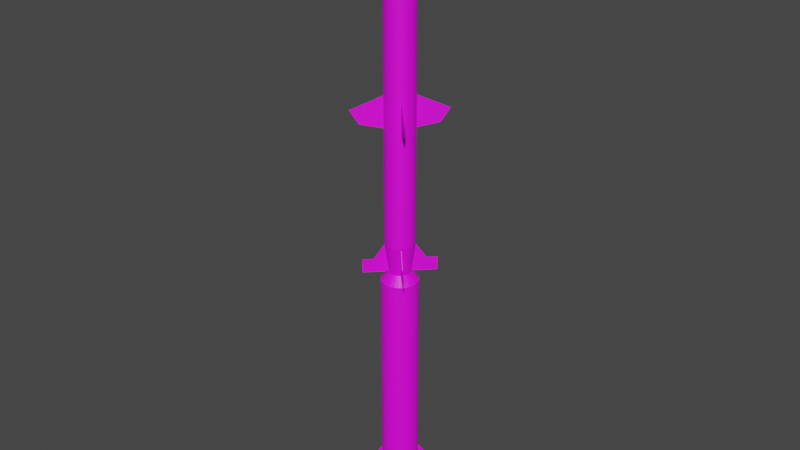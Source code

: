 # Source: RIM-2.blend  (saved by Blender 2.80.75; exported with 4.5.12 LTS)
import bpy
from mathutils import Matrix  # noqa: F401  (used for matrix-valued properties, if any)

bpy.ops.wm.read_factory_settings(use_empty=True)
scene = bpy.context.scene
scene.name = 'Scene'

# ---- collections
col_collection = bpy.data.collections.new('Collection'); scene.collection.children.link(col_collection)

# ---- images (referenced by path relative to the original .blend; pixels are not part of the script)
import os
ASSET_DIR = os.environ.get("B2B_ASSET_DIR", "")  # directory of the original .blend (textures are referenced by path, not embedded)
HERE = os.path.dirname(os.path.abspath(__file__))  # packed textures are extracted next to this script under _unpacked/

def load_image(name, relpath, width, height, colorspace="sRGB"):
    """Load a texture the original file referenced (path relative to the .blend, or extracted next to this script)."""
    p = next((c for c in (os.path.join(HERE, relpath), os.path.join(ASSET_DIR, relpath)) if relpath and os.path.exists(c)), "")
    if p:
        img = bpy.data.images.load(p, check_existing=True)
        img.name = name
    else:  # same state as the original file: an image datablock whose file is absent (Cycles renders it pink)
        img = bpy.data.images.new(name, width, height)
        img.source = "FILE"
        img.filepath = "//" + (relpath or name)
    img.colorspace_settings.name = colorspace
    return img
img_rim_2_png = load_image('RIM-2.png', 'RIM-2.png', 1024, 1024, 'sRGB')

# ---- materials (node trees are filled in below, after node groups)
mat_rim_2 = bpy.data.materials.new('RIM-2')
mat_rim_2.use_transparent_shadow = False

# ---- material node trees
mat_rim_2.use_nodes = True; mat_rim_2.node_tree.nodes.clear()
_N = mat_rim_2.node_tree.nodes; _L = mat_rim_2.node_tree.links
n0 = _N.new('ShaderNodeOutputMaterial'); n0.name = 'Material Output'; n0.location = (300, 300)
n1 = _N.new('ShaderNodeBsdfPrincipled'); n1.name = 'Principled BSDF'; n1.location = (10, 300)
n1.distribution = 'GGX'
n1.subsurface_method = 'BURLEY'
n1.inputs[3].default_value = 1.45
n1.inputs[27].default_value = (0.0, 0.0, 0.0, 1.0)
n1.inputs[28].default_value = 1.0
n2 = _N.new('ShaderNodeTexImage'); n2.name = 'Image Texture'; n2.location = (-302, 89)
n2.image = img_rim_2_png
_L.new(n1.outputs[0], n0.inputs[0])
_L.new(n2.outputs[0], n1.inputs[0])
n0.is_active_output = True

# ---- world
world_world = bpy.data.worlds.new('World'); scene.world = world_world
world_world.use_nodes = True; world_world.node_tree.nodes.clear()
_N = world_world.node_tree.nodes; _L = world_world.node_tree.links
n0 = _N.new('ShaderNodeOutputWorld'); n0.name = 'World Output'; n0.location = (300, 300)
n1 = _N.new('ShaderNodeBackground'); n1.name = 'Background'; n1.location = (10, 300)
n1.inputs[0].default_value = (0.05088, 0.05088, 0.05088, 1.0)
_L.new(n1.outputs[0], n0.inputs[0])
n0.is_active_output = True
world_world.color = (0.05088, 0.05088, 0.05088)
world_world.use_sun_shadow = False
world_world.sun_shadow_jitter_overblur = 0.0

# ---- meshes
me_cylinder_003 = bpy.data.meshes.new('Cylinder.003')
me_cylinder_003.from_pydata([(3.046, 0.0206, -0.2736), (0.9332, 0.0206, -1.169), (3.046, -0.0206, -0.2736), (0.9332, -0.0206, -1.169), (2.448, 0.0206, 0.6394), (0.9332, 0.0206, 0.9361), (2.448, -0.0206, 0.6394), (0.9332, -0.0206, 0.9361), (-3.046, 0.0206, -0.2736), (-0.9332, 0.0206, -1.169), (-3.046, -0.0206, -0.2736), (-0.9332, -0.0206, -1.169), (-2.448, 0.0206, 0.6394), (-0.9332, 0.0206, 0.9361), (-2.448, -0.0206, 0.6394), (-0.9332, -0.0206, 0.9361), (-0.0206, 3.046, -0.2736), (-0.0206, 0.9332, -1.169), (0.0206, 3.046, -0.2736), (0.0206, 0.9332, -1.169), (-0.0206, 2.448, 0.6394), (-0.0206, 0.9332, 0.9361), (0.0206, 2.448, 0.6394), (0.0206, 0.9332, 0.9361), (-0.0206, -3.046, -0.2736), (-0.0206, -0.9332, -1.169), (0.0206, -3.046, -0.2736), (0.0206, -0.9332, -1.169), (-0.0206, -2.448, 0.6394), (-0.0206, -0.9332, 0.9361), (0.0206, -2.448, 0.6394), (0.0206, -0.9332, 0.9361), (-0.0206, 2.405, 9.883), (-0.0206, 0.9332, 8.781), (0.0206, 2.405, 9.883), (0.0206, 0.9332, 8.781), (-0.0206, 2.397, 10.79), (-0.0206, 0.7247, 10.79), (0.0206, 2.397, 10.79), (0.0206, 0.7247, 10.79), (0.0206, 1.578, 10.79), (-0.0206, 1.578, 10.79), (-0.0206, 1.702, 9.882), (0.0206, 1.702, 9.882), (-0.0206, -2.405, 9.883), (-0.0206, -0.9332, 8.781), (0.0206, -2.405, 9.883), (0.0206, -0.9332, 8.781), (-0.0206, -2.397, 10.79), (-0.0206, -0.7247, 10.79), (0.0206, -2.397, 10.79), (0.0206, -0.7247, 10.79), (0.0206, -1.578, 10.79), (-0.0206, -1.578, 10.79), (-0.0206, -1.702, 9.882), (0.0206, -1.702, 9.882), (2.405, 0.0206, 9.883), (0.9332, 0.0206, 8.781), (2.405, -0.0206, 9.883), (0.9332, -0.0206, 8.781), (2.397, 0.0206, 10.79), (0.7247, 0.0206, 10.79), (2.397, -0.0206, 10.79), (0.7247, -0.0206, 10.79), (1.578, -0.0206, 10.79), (1.578, 0.0206, 10.79), (1.702, 0.0206, 9.882), (1.702, -0.0206, 9.882), (-2.405, 0.0206, 9.883), (-0.9332, 0.0206, 8.781), (-2.405, -0.0206, 9.883), (-0.9332, -0.0206, 8.781), (-2.397, 0.0206, 10.79), (-0.7247, 0.0206, 10.79), (-2.397, -0.0206, 10.79), (-0.7247, -0.0206, 10.79), (-1.578, -0.0206, 10.79), (-1.578, 0.0206, 10.79), (-1.702, 0.0206, 9.882), (-1.702, -0.0206, 9.882), (1.095e-06, 1.0, -7.266), (-1.624e-06, 1.0, 8.698), (0.1951, 0.9808, -7.266), (0.1951, 0.9808, 8.698), (0.3827, 0.9239, -7.266), (0.3827, 0.9239, 8.698), (0.5556, 0.8315, -7.266), (0.5556, 0.8315, 8.698), (0.7071, 0.7071, -7.266), (0.7071, 0.7071, 8.698), (0.8315, 0.5556, -7.266), (0.8315, 0.5556, 8.698), (0.9239, 0.3827, -7.266), (0.9239, 0.3827, 8.698), (0.9808, 0.1951, -7.266), (0.9808, 0.1951, 8.698), (1.0, 9.168e-07, -7.266), (1.0, -9.594e-07, 8.698), (0.9808, -0.1951, -7.266), (0.9808, -0.1951, 8.698), (0.9239, -0.3827, -7.266), (0.9239, -0.3827, 8.698), (0.8315, -0.5556, -7.266), (0.8315, -0.5556, 8.698), (0.7071, -0.7071, -7.266), (0.7071, -0.7071, 8.698), (0.5556, -0.8315, -7.266), (0.5556, -0.8315, 8.698), (0.3827, -0.9239, -7.266), (0.3827, -0.9239, 8.698), (0.1951, -0.9808, -7.266), (0.1951, -0.9808, 8.698), (7.689e-07, -1.0, -7.266), (-1.95e-06, -1.0, 8.698), (-0.1951, -0.9808, -7.266), (-0.1951, -0.9808, 8.698), (-0.3827, -0.9239, -7.266), (-0.3827, -0.9239, 8.698), (-0.5556, -0.8315, -7.266), (-0.5556, -0.8315, 8.698), (-0.7071, -0.7071, -7.266), (-0.7071, -0.7071, 8.698), (-0.8315, -0.5556, -7.266), (-0.8315, -0.5556, 8.698), (-0.9239, -0.3827, -7.266), (-0.9239, -0.3827, 8.698), (-0.9808, -0.1951, -7.266), (-0.9808, -0.1951, 8.698), (-1.0, 1.807e-06, -7.266), (-1.0, -6.926e-08, 8.698), (-0.9808, 0.1951, -7.266), (-0.9808, 0.1951, 8.698), (-0.9239, 0.3827, -7.266), (-0.9239, 0.3827, 8.698), (-0.8315, 0.5556, -7.266), (-0.8315, 0.5556, 8.698), (-0.7071, 0.7071, -7.266), (-0.7071, 0.7071, 8.698), (-0.5556, 0.8315, -7.266), (-0.5556, 0.8315, 8.698), (-0.3827, 0.9239, -7.266), (-0.3827, 0.9239, 8.698), (-0.1951, 0.9808, -7.266), (-0.1951, 0.9808, 8.698), (0.1047, 0.5263, 10.79), (-2.089e-06, 0.5366, 10.79), (0.2054, 0.4958, 10.79), (0.2981, 0.4462, 10.79), (0.3795, 0.3795, 10.79), (0.4462, 0.2981, 10.79), (0.4958, 0.2054, 10.79), (0.5263, 0.1047, 10.79), (0.5366, -1.226e-06, 10.79), (0.5263, -0.1047, 10.79), (0.4958, -0.2054, 10.79), (0.4462, -0.2981, 10.79), (0.3795, -0.3795, 10.79), (0.2981, -0.4462, 10.79), (0.2054, -0.4958, 10.79), (0.1047, -0.5263, 10.79), (-2.199e-06, -0.5366, 10.79), (-0.1047, -0.5263, 10.79), (-0.2054, -0.4958, 10.79), (-0.2981, -0.4462, 10.79), (-0.3795, -0.3795, 10.79), (-0.4462, -0.2981, 10.79), (-0.4958, -0.2054, 10.79), (-0.5263, -0.1047, 10.79), (-0.5366, -6.998e-07, 10.79), (-0.5263, 0.1047, 10.79), (-0.4958, 0.2054, 10.79), (-0.4462, 0.2981, 10.79), (-0.3795, 0.3795, 10.79), (-0.2981, 0.4462, 10.79), (-0.2054, 0.4958, 10.79), (-0.1047, 0.5263, 10.79), (2.828e-06, 0.8867, -8.903), (0.173, 0.8696, -8.903), (0.3393, 0.8192, -8.903), (0.4926, 0.7372, -8.903), (0.627, 0.627, -8.903), (0.7373, 0.4926, -8.903), (0.8192, 0.3393, -8.903), (0.8696, 0.173, -8.903), (0.8867, 1.167e-06, -8.903), (0.8696, -0.173, -8.903), (0.8192, -0.3393, -8.903), (0.7373, -0.4926, -8.903), (0.627, -0.627, -8.903), (0.4926, -0.7372, -8.903), (0.3393, -0.8192, -8.903), (0.173, -0.8696, -8.903), (2.539e-06, -0.8867, -8.903), (-0.173, -0.8696, -8.903), (-0.3393, -0.8192, -8.903), (-0.4926, -0.7372, -8.903), (-0.627, -0.627, -8.903), (-0.7372, -0.4926, -8.903), (-0.8192, -0.3393, -8.903), (-0.8696, -0.173, -8.903), (-0.8867, 1.956e-06, -8.903), (-0.8696, 0.173, -8.903), (-0.8192, 0.3393, -8.903), (-0.7372, 0.4926, -8.903), (-0.627, 0.627, -8.903), (-0.4926, 0.7372, -8.903), (-0.3393, 0.8192, -8.903), (-0.173, 0.8696, -8.903), (3.155e-06, 0.7416, -9.791), (0.1447, 0.7274, -9.791), (0.2838, 0.6852, -9.791), (0.412, 0.6166, -9.791), (0.5244, 0.5244, -9.791), (0.6166, 0.412, -9.791), (0.6852, 0.2838, -9.791), (0.7274, 0.1447, -9.791), (0.7416, 1.324e-06, -9.791), (0.7274, -0.1447, -9.791), (0.6852, -0.2838, -9.791), (0.6166, -0.412, -9.791), (0.5244, -0.5244, -9.791), (0.412, -0.6166, -9.791), (0.2838, -0.6852, -9.791), (0.1447, -0.7274, -9.791), (2.913e-06, -0.7416, -9.791), (-0.1447, -0.7274, -9.791), (-0.2838, -0.6852, -9.791), (-0.412, -0.6166, -9.791), (-0.5244, -0.5244, -9.791), (-0.6166, -0.412, -9.791), (-0.6851, -0.2838, -9.791), (-0.7274, -0.1447, -9.791), (-0.7416, 1.985e-06, -9.791), (-0.7274, 0.1447, -9.791), (-0.6851, 0.2838, -9.791), (-0.6166, 0.412, -9.791), (-0.5244, 0.5244, -9.791), (-0.412, 0.6166, -9.791), (-0.2838, 0.6852, -9.791), (-0.1447, 0.7274, -9.791), (2.977e-06, 0.6033, -10.63), (0.1177, 0.5917, -10.63), (0.2309, 0.5574, -10.63), (0.3352, 0.5016, -10.63), (0.4266, 0.4266, -10.63), (0.5016, 0.3352, -10.63), (0.5574, 0.2309, -10.63), (0.5917, 0.1177, -10.63), (0.6033, 1.476e-06, -10.63), (0.5917, -0.1177, -10.63), (0.5574, -0.2309, -10.63), (0.5016, -0.3352, -10.63), (0.4266, -0.4266, -10.63), (0.3352, -0.5016, -10.63), (0.2309, -0.5574, -10.63), (0.1177, -0.5917, -10.63), (2.781e-06, -0.6033, -10.63), (-0.1177, -0.5917, -10.63), (-0.2309, -0.5574, -10.63), (-0.3352, -0.5016, -10.63), (-0.4266, -0.4266, -10.63), (-0.5016, -0.3352, -10.63), (-0.5574, -0.2309, -10.63), (-0.5917, -0.1177, -10.63), (-0.6033, 2.013e-06, -10.63), (-0.5917, 0.1177, -10.63), (-0.5574, 0.2309, -10.63), (-0.5016, 0.3352, -10.63), (-0.4266, 0.4266, -10.63), (-0.3352, 0.5016, -10.63), (-0.2309, 0.5574, -10.63), (-0.1177, 0.5917, -10.63), (3.273e-06, 0.4973, -11.22), (0.09702, 0.4877, -11.22), (0.1903, 0.4594, -11.22), (0.2763, 0.4135, -11.22), (0.3516, 0.3516, -11.22), (0.4135, 0.2763, -11.22), (0.4594, 0.1903, -11.22), (0.4877, 0.09701, -11.22), (0.4973, 1.582e-06, -11.22), (0.4877, -0.09701, -11.22), (0.4594, -0.1903, -11.22), (0.4135, -0.2763, -11.22), (0.3516, -0.3516, -11.22), (0.2763, -0.4135, -11.22), (0.1903, -0.4594, -11.22), (0.09702, -0.4877, -11.22), (3.111e-06, -0.4973, -11.22), (-0.09701, -0.4877, -11.22), (-0.1903, -0.4594, -11.22), (-0.2763, -0.4135, -11.22), (-0.3516, -0.3516, -11.22), (-0.4135, -0.2763, -11.22), (-0.4594, -0.1903, -11.22), (-0.4877, -0.09701, -11.22), (-0.4973, 2.025e-06, -11.22), (-0.4877, 0.09701, -11.22), (-0.4594, 0.1903, -11.22), (-0.4135, 0.2763, -11.22), (-0.3516, 0.3516, -11.22), (-0.2763, 0.4135, -11.22), (-0.1903, 0.4594, -11.22), (-0.09701, 0.4877, -11.22), (2.559e-06, 0.3902, -11.7), (0.07613, 0.3827, -11.7), (0.1493, 0.3605, -11.7), (0.2168, 0.3244, -11.7), (0.2759, 0.2759, -11.7), (0.3245, 0.2168, -11.7), (0.3605, 0.1493, -11.7), (0.3827, 0.07613, -11.7), (0.3902, 1.672e-06, -11.7), (0.3827, -0.07612, -11.7), (0.3605, -0.1493, -11.7), (0.3245, -0.2168, -11.7), (0.2759, -0.2759, -11.7), (0.2168, -0.3244, -11.7), (0.1493, -0.3605, -11.7), (0.07613, -0.3827, -11.7), (2.432e-06, -0.3902, -11.7), (-0.07612, -0.3827, -11.7), (-0.1493, -0.3605, -11.7), (-0.2168, -0.3244, -11.7), (-0.2759, -0.2759, -11.7), (-0.3244, -0.2168, -11.7), (-0.3605, -0.1493, -11.7), (-0.3827, -0.07612, -11.7), (-0.3902, 2.019e-06, -11.7), (-0.3827, 0.07613, -11.7), (-0.3605, 0.1493, -11.7), (-0.3244, 0.2168, -11.7), (-0.2759, 0.2759, -11.7), (-0.2168, 0.3244, -11.7), (-0.1493, 0.3605, -11.7), (-0.07612, 0.3827, -11.7), (3.072e-06, 0.2717, -12.19), (0.053, 0.2665, -12.19), (0.104, 0.251, -12.19), (0.1509, 0.2259, -12.19), (0.1921, 0.1921, -12.19), (0.2259, 0.1509, -12.19), (0.251, 0.104, -12.19), (0.2665, 0.053, -12.19), (0.2717, 1.759e-06, -12.19), (0.2665, -0.053, -12.19), (0.251, -0.104, -12.19), (0.2259, -0.1509, -12.19), (0.1921, -0.1921, -12.19), (0.1509, -0.2259, -12.19), (0.104, -0.251, -12.19), (0.053, -0.2665, -12.19), (2.984e-06, -0.2717, -12.19), (-0.053, -0.2665, -12.19), (-0.104, -0.251, -12.19), (-0.1509, -0.2259, -12.19), (-0.1921, -0.1921, -12.19), (-0.2259, -0.1509, -12.19), (-0.251, -0.104, -12.19), (-0.2665, -0.053, -12.19), (-0.2717, 2.001e-06, -12.19), (-0.2664, 0.053, -12.19), (-0.251, 0.104, -12.19), (-0.2259, 0.1509, -12.19), (-0.1921, 0.1921, -12.19), (-0.1509, 0.2259, -12.19), (-0.104, 0.251, -12.19), (-0.053, 0.2665, -12.19), (2.432e-06, 0.1574, -12.54), (0.03072, 0.1544, -12.54), (0.06025, 0.1455, -12.54), (0.08747, 0.1309, -12.54), (0.1113, 0.1113, -12.54), (0.1309, 0.08747, -12.54), (0.1455, 0.06025, -12.54), (0.1544, 0.03072, -12.54), (0.1574, 1.836e-06, -12.54), (0.1544, -0.03071, -12.54), (0.1455, -0.06025, -12.54), (0.1309, -0.08747, -12.54), (0.1113, -0.1113, -12.54), (0.08747, -0.1309, -12.54), (0.06025, -0.1455, -12.54), (0.03072, -0.1544, -12.54), (2.38e-06, -0.1574, -12.54), (-0.03071, -0.1544, -12.54), (-0.06025, -0.1455, -12.54), (-0.08747, -0.1309, -12.54), (-0.1113, -0.1113, -12.54), (-0.1309, -0.08747, -12.54), (-0.1455, -0.06025, -12.54), (-0.1544, -0.03071, -12.54), (-0.1574, 1.976e-06, -12.54), (-0.1544, 0.03072, -12.54), (-0.1455, 0.06025, -12.54), (-0.1309, 0.08747, -12.54), (-0.1113, 0.1113, -12.54), (-0.08747, 0.1309, -12.54), (-0.06025, 0.1455, -12.54), (-0.03071, 0.1544, -12.54), (1.15e-06, 1.946e-06, -13.1), (0.1415, 0.7113, 10.79), (-2.043e-06, 0.7252, 10.79), (0.2775, 0.67, 10.79), (0.4029, 0.603, 10.79), (0.5128, 0.5128, 10.79), (0.603, 0.4029, 10.79), (0.67, 0.2775, 10.79), (0.7113, 0.1415, 10.79), (0.7252, -1.186e-06, 10.79), (0.7113, -0.1415, 10.79), (0.67, -0.2775, 10.79), (0.603, -0.4029, 10.79), (0.5128, -0.5128, 10.79), (0.4029, -0.603, 10.79), (0.2775, -0.67, 10.79), (0.1415, -0.7113, 10.79), (-2.279e-06, -0.7252, 10.79), (-0.1415, -0.7113, 10.79), (-0.2775, -0.67, 10.79), (-0.4029, -0.603, 10.79), (-0.5128, -0.5128, 10.79), (-0.603, -0.4029, 10.79), (-0.67, -0.2775, 10.79), (-0.7113, -0.1415, 10.79), (-0.7252, -5.402e-07, 10.79), (-0.7113, 0.1415, 10.79), (-0.67, 0.2775, 10.79), (-0.603, 0.4029, 10.79), (-0.5128, 0.5128, 10.79), (-0.4029, 0.603, 10.79), (-0.2775, 0.67, 10.79), (-0.1415, 0.7113, 10.79), (0.1047, 0.5263, 9.937), (-2.486e-06, 0.5366, 9.937), (0.2054, 0.4958, 9.937), (0.2981, 0.4462, 9.937), (0.3795, 0.3795, 9.937), (0.4462, 0.2981, 9.937), (0.4958, 0.2054, 9.937), (0.5263, 0.1047, 9.937), (0.5366, -1.362e-06, 9.937), (0.5263, -0.1047, 9.937), (0.4958, -0.2054, 9.937), (0.4462, -0.2981, 9.937), (0.3795, -0.3795, 9.937), (0.2981, -0.4462, 9.937), (0.2054, -0.4958, 9.937), (0.1047, -0.5263, 9.937), (-2.597e-06, -0.5366, 9.937), (-0.1047, -0.5263, 9.937), (-0.2054, -0.4958, 9.937), (-0.2981, -0.4462, 9.937), (-0.3795, -0.3795, 9.937), (-0.4462, -0.2981, 9.937), (-0.4958, -0.2054, 9.937), (-0.5263, -0.1047, 9.937), (-0.5366, -8.356e-07, 9.937), (-0.5263, 0.1047, 9.937), (-0.4958, 0.2054, 9.937), (-0.4462, 0.2981, 9.937), (-0.3795, 0.3795, 9.937), (-0.2981, 0.4462, 9.937), (-0.2054, 0.4958, 9.937), (-0.1047, 0.5263, 9.937)], [], [(7, 6, 4, 5), (5, 4, 0, 1), (1, 0, 2, 3), (3, 2, 6, 7), (5, 1, 3, 7), (0, 4, 6, 2), (15, 13, 12, 14), (13, 9, 8, 12), (9, 11, 10, 8), (11, 15, 14, 10), (13, 15, 11, 9), (8, 10, 14, 12), (23, 22, 20, 21), (21, 20, 16, 17), (17, 16, 18, 19), (19, 18, 22, 23), (21, 17, 19, 23), (16, 20, 22, 18), (31, 29, 28, 30), (29, 25, 24, 28), (25, 27, 26, 24), (27, 31, 30, 26), (29, 31, 27, 25), (24, 26, 30, 28), (40, 38, 36, 41), (41, 36, 32, 42), (42, 32, 34, 43), (43, 34, 38, 40), (37, 33, 35, 39), (32, 36, 38, 34), (39, 40, 41, 37), (37, 41, 42, 33), (33, 42, 43, 35), (35, 43, 40, 39), (52, 53, 48, 50), (53, 54, 44, 48), (54, 55, 46, 44), (55, 52, 50, 46), (49, 51, 47, 45), (44, 46, 50, 48), (51, 49, 53, 52), (49, 45, 54, 53), (45, 47, 55, 54), (47, 51, 52, 55), (64, 62, 60, 65), (65, 60, 56, 66), (66, 56, 58, 67), (67, 58, 62, 64), (61, 57, 59, 63), (56, 60, 62, 58), (63, 64, 65, 61), (61, 65, 66, 57), (57, 66, 67, 59), (59, 67, 64, 63), (76, 77, 72, 74), (77, 78, 68, 72), (78, 79, 70, 68), (79, 76, 74, 70), (73, 75, 71, 69), (68, 70, 74, 72), (75, 73, 77, 76), (73, 69, 78, 77), (69, 71, 79, 78), (71, 75, 76, 79), (80, 81, 83, 82), (82, 83, 85, 84), (84, 85, 87, 86), (86, 87, 89, 88), (88, 89, 91, 90), (90, 91, 93, 92), (92, 93, 95, 94), (94, 95, 97, 96), (96, 97, 99, 98), (98, 99, 101, 100), (100, 101, 103, 102), (102, 103, 105, 104), (104, 105, 107, 106), (106, 107, 109, 108), (108, 109, 111, 110), (110, 111, 113, 112), (112, 113, 115, 114), (114, 115, 117, 116), (116, 117, 119, 118), (118, 119, 121, 120), (120, 121, 123, 122), (122, 123, 125, 124), (124, 125, 127, 126), (126, 127, 129, 128), (128, 129, 131, 130), (130, 131, 133, 132), (132, 133, 135, 134), (134, 135, 137, 136), (136, 137, 139, 138), (138, 139, 141, 140), (89, 87, 404, 405), (140, 141, 143, 142), (142, 143, 81, 80), (140, 142, 207, 206), (170, 169, 458, 459), (107, 105, 413, 414), (125, 123, 422, 423), (143, 141, 431, 432), (99, 97, 409, 410), (117, 115, 418, 419), (135, 133, 427, 428), (91, 89, 405, 406), (109, 107, 414, 415), (127, 125, 423, 424), (83, 81, 402, 401), (81, 143, 432, 402), (101, 99, 410, 411), (119, 117, 419, 420), (137, 135, 428, 429), (93, 91, 406, 407), (111, 109, 415, 416), (129, 127, 424, 425), (85, 83, 401, 403), (103, 101, 411, 412), (121, 119, 420, 421), (139, 137, 429, 430), (95, 93, 407, 408), (113, 111, 416, 417), (131, 129, 425, 426), (87, 85, 403, 404), (105, 103, 412, 413), (123, 121, 421, 422), (141, 139, 430, 431), (97, 95, 408, 409), (115, 113, 417, 418), (133, 131, 426, 427), (201, 202, 234, 233), (96, 98, 185, 184), (114, 116, 194, 193), (132, 134, 203, 202), (88, 90, 181, 180), (106, 108, 190, 189), (124, 126, 199, 198), (80, 82, 177, 176), (142, 80, 176, 207), (98, 100, 186, 185), (116, 118, 195, 194), (134, 136, 204, 203), (90, 92, 182, 181), (108, 110, 191, 190), (126, 128, 200, 199), (82, 84, 178, 177), (100, 102, 187, 186), (118, 120, 196, 195), (136, 138, 205, 204), (92, 94, 183, 182), (110, 112, 192, 191), (128, 130, 201, 200), (84, 86, 179, 178), (102, 104, 188, 187), (120, 122, 197, 196), (138, 140, 206, 205), (94, 96, 184, 183), (112, 114, 193, 192), (130, 132, 202, 201), (86, 88, 180, 179), (104, 106, 189, 188), (122, 124, 198, 197), (209, 210, 242, 241), (188, 189, 221, 220), (202, 203, 235, 234), (189, 190, 222, 221), (176, 177, 209, 208), (203, 204, 236, 235), (190, 191, 223, 222), (177, 178, 210, 209), (204, 205, 237, 236), (191, 192, 224, 223), (178, 179, 211, 210), (205, 206, 238, 237), (192, 193, 225, 224), (179, 180, 212, 211), (206, 207, 239, 238), (193, 194, 226, 225), (180, 181, 213, 212), (207, 176, 208, 239), (194, 195, 227, 226), (181, 182, 214, 213), (195, 196, 228, 227), (182, 183, 215, 214), (196, 197, 229, 228), (183, 184, 216, 215), (197, 198, 230, 229), (184, 185, 217, 216), (198, 199, 231, 230), (185, 186, 218, 217), (199, 200, 232, 231), (186, 187, 219, 218), (200, 201, 233, 232), (187, 188, 220, 219), (244, 245, 277, 276), (236, 237, 269, 268), (223, 224, 256, 255), (210, 211, 243, 242), (237, 238, 270, 269), (224, 225, 257, 256), (211, 212, 244, 243), (238, 239, 271, 270), (225, 226, 258, 257), (212, 213, 245, 244), (239, 208, 240, 271), (226, 227, 259, 258), (213, 214, 246, 245), (227, 228, 260, 259), (214, 215, 247, 246), (228, 229, 261, 260), (215, 216, 248, 247), (229, 230, 262, 261), (216, 217, 249, 248), (230, 231, 263, 262), (217, 218, 250, 249), (231, 232, 264, 263), (218, 219, 251, 250), (232, 233, 265, 264), (219, 220, 252, 251), (233, 234, 266, 265), (220, 221, 253, 252), (234, 235, 267, 266), (221, 222, 254, 253), (208, 209, 241, 240), (235, 236, 268, 267), (222, 223, 255, 254), (279, 280, 312, 311), (271, 240, 272, 303), (258, 259, 291, 290), (245, 246, 278, 277), (259, 260, 292, 291), (246, 247, 279, 278), (260, 261, 293, 292), (247, 248, 280, 279), (261, 262, 294, 293), (248, 249, 281, 280), (262, 263, 295, 294), (249, 250, 282, 281), (263, 264, 296, 295), (250, 251, 283, 282), (264, 265, 297, 296), (251, 252, 284, 283), (265, 266, 298, 297), (252, 253, 285, 284), (266, 267, 299, 298), (253, 254, 286, 285), (240, 241, 273, 272), (267, 268, 300, 299), (254, 255, 287, 286), (241, 242, 274, 273), (268, 269, 301, 300), (255, 256, 288, 287), (242, 243, 275, 274), (269, 270, 302, 301), (256, 257, 289, 288), (243, 244, 276, 275), (270, 271, 303, 302), (257, 258, 290, 289), (314, 315, 347, 346), (293, 294, 326, 325), (280, 281, 313, 312), (294, 295, 327, 326), (281, 282, 314, 313), (295, 296, 328, 327), (282, 283, 315, 314), (296, 297, 329, 328), (283, 284, 316, 315), (297, 298, 330, 329), (284, 285, 317, 316), (298, 299, 331, 330), (285, 286, 318, 317), (272, 273, 305, 304), (299, 300, 332, 331), (286, 287, 319, 318), (273, 274, 306, 305), (300, 301, 333, 332), (287, 288, 320, 319), (274, 275, 307, 306), (301, 302, 334, 333), (288, 289, 321, 320), (275, 276, 308, 307), (302, 303, 335, 334), (289, 290, 322, 321), (276, 277, 309, 308), (303, 272, 304, 335), (290, 291, 323, 322), (277, 278, 310, 309), (291, 292, 324, 323), (278, 279, 311, 310), (292, 293, 325, 324), (349, 350, 382, 381), (328, 329, 361, 360), (315, 316, 348, 347), (329, 330, 362, 361), (316, 317, 349, 348), (330, 331, 363, 362), (317, 318, 350, 349), (304, 305, 337, 336), (331, 332, 364, 363), (318, 319, 351, 350), (305, 306, 338, 337), (332, 333, 365, 364), (319, 320, 352, 351), (306, 307, 339, 338), (333, 334, 366, 365), (320, 321, 353, 352), (307, 308, 340, 339), (334, 335, 367, 366), (321, 322, 354, 353), (308, 309, 341, 340), (335, 304, 336, 367), (322, 323, 355, 354), (309, 310, 342, 341), (323, 324, 356, 355), (310, 311, 343, 342), (324, 325, 357, 356), (311, 312, 344, 343), (325, 326, 358, 357), (312, 313, 345, 344), (326, 327, 359, 358), (313, 314, 346, 345), (327, 328, 360, 359), (384, 385, 400), (336, 337, 369, 368), (363, 364, 396, 395), (350, 351, 383, 382), (337, 338, 370, 369), (364, 365, 397, 396), (351, 352, 384, 383), (338, 339, 371, 370), (365, 366, 398, 397), (352, 353, 385, 384), (339, 340, 372, 371), (366, 367, 399, 398), (353, 354, 386, 385), (340, 341, 373, 372), (367, 336, 368, 399), (354, 355, 387, 386), (341, 342, 374, 373), (355, 356, 388, 387), (342, 343, 375, 374), (356, 357, 389, 388), (343, 344, 376, 375), (357, 358, 390, 389), (344, 345, 377, 376), (358, 359, 391, 390), (345, 346, 378, 377), (359, 360, 392, 391), (346, 347, 379, 378), (360, 361, 393, 392), (347, 348, 380, 379), (361, 362, 394, 393), (348, 349, 381, 380), (362, 363, 395, 394), (371, 372, 400), (398, 399, 400), (385, 386, 400), (372, 373, 400), (399, 368, 400), (386, 387, 400), (373, 374, 400), (387, 388, 400), (374, 375, 400), (388, 389, 400), (375, 376, 400), (389, 390, 400), (376, 377, 400), (390, 391, 400), (377, 378, 400), (391, 392, 400), (378, 379, 400), (392, 393, 400), (379, 380, 400), (393, 394, 400), (380, 381, 400), (394, 395, 400), (381, 382, 400), (368, 369, 400), (395, 396, 400), (382, 383, 400), (369, 370, 400), (396, 397, 400), (383, 384, 400), (370, 371, 400), (397, 398, 400), (145, 144, 401, 402), (144, 146, 403, 401), (146, 147, 404, 403), (147, 148, 405, 404), (148, 149, 406, 405), (149, 150, 407, 406), (150, 151, 408, 407), (151, 152, 409, 408), (152, 153, 410, 409), (153, 154, 411, 410), (154, 155, 412, 411), (155, 156, 413, 412), (156, 157, 414, 413), (157, 158, 415, 414), (158, 159, 416, 415), (159, 160, 417, 416), (160, 161, 418, 417), (161, 162, 419, 418), (162, 163, 420, 419), (163, 164, 421, 420), (164, 165, 422, 421), (165, 166, 423, 422), (166, 167, 424, 423), (167, 168, 425, 424), (168, 169, 426, 425), (169, 170, 427, 426), (170, 171, 428, 427), (171, 172, 429, 428), (172, 173, 430, 429), (173, 174, 431, 430), (174, 175, 432, 431), (175, 145, 402, 432), (433, 434, 464, 463, 462, 461, 460, 459, 458, 457, 456, 455, 454, 453, 452, 451, 450, 449, 448, 447, 446, 445, 444, 443, 442, 441, 440, 439, 438, 437, 436, 435), (157, 156, 445, 446), (171, 170, 459, 460), (158, 157, 446, 447), (144, 145, 434, 433), (172, 171, 460, 461), (159, 158, 447, 448), (146, 144, 433, 435), (173, 172, 461, 462), (160, 159, 448, 449), (147, 146, 435, 436), (174, 173, 462, 463), (161, 160, 449, 450), (148, 147, 436, 437), (175, 174, 463, 464), (162, 161, 450, 451), (149, 148, 437, 438), (145, 175, 464, 434), (163, 162, 451, 452), (150, 149, 438, 439), (164, 163, 452, 453), (151, 150, 439, 440), (165, 164, 453, 454), (152, 151, 440, 441), (166, 165, 454, 455), (153, 152, 441, 442), (167, 166, 455, 456), (154, 153, 442, 443), (168, 167, 456, 457), (155, 154, 443, 444), (169, 168, 457, 458), (156, 155, 444, 445)])
_uv = me_cylinder_003.uv_layers.new(name='UVMap')
_uv.uv.foreach_set('vector', [0.9547, 0.6711, 0.9547, 0.5311, 0.9585, 0.5311, 0.9585, 0.6711, 0.7664, 0.9235, 0.8075, 0.9842, 0.8585, 0.9935, 0.8585, 0.8844, 0.9587, 0.6879, 0.9587, 0.4926, 0.9626, 0.4926, 0.9626, 0.6879, 0.8673, 0.8852, 0.9115, 0.9895, 0.9565, 0.96, 0.9711, 0.8852, 0.9489, 0.6873, 0.9489, 0.4926, 0.9527, 0.4926, 0.9527, 0.6873, 0.6586, 0.5727, 0.6586, 0.6565, 0.6548, 0.6565, 0.6548, 0.5727, 0.9594, 0.5311, 0.9632, 0.5311, 0.9632, 0.6711, 0.9594, 0.6711, 0.9709, 0.8861, 0.867, 0.8861, 0.9112, 0.9905, 0.9563, 0.9609, 0.949, 0.4926, 0.9529, 0.4926, 0.9529, 0.6879, 0.949, 0.6879, 0.8579, 0.8838, 0.7658, 0.9228, 0.8068, 0.9836, 0.8579, 0.9929, 0.9574, 0.6873, 0.9536, 0.6873, 0.9536, 0.4926, 0.9574, 0.4926, 0.6595, 0.5727, 0.6633, 0.5727, 0.6633, 0.6565, 0.6595, 0.6565, 0.968, 0.5311, 0.968, 0.6711, 0.9642, 0.6711, 0.9642, 0.5311, 0.9715, 0.8862, 0.9569, 0.961, 0.9118, 0.9905, 0.8676, 0.8862, 0.9635, 0.6879, 0.9635, 0.4926, 0.9673, 0.4926, 0.9673, 0.6879, 0.8596, 0.8837, 0.8596, 0.9928, 0.8086, 0.9835, 0.7675, 0.9227, 0.9669, 0.4926, 0.9669, 0.6871, 0.9631, 0.6871, 0.9631, 0.4926, 0.6642, 0.6565, 0.6642, 0.5727, 0.668, 0.5727, 0.668, 0.6565, 0.9538, 0.6711, 0.95, 0.6711, 0.95, 0.5311, 0.9538, 0.5311, 0.7658, 0.9222, 0.8579, 0.8831, 0.8579, 0.9922, 0.8069, 0.983, 0.9538, 0.4926, 0.9576, 0.4926, 0.9576, 0.6879, 0.9538, 0.6879, 0.8662, 0.887, 0.9701, 0.887, 0.9555, 0.9618, 0.9104, 0.9914, 0.9583, 0.4926, 0.9621, 0.4926, 0.9621, 0.6873, 0.9583, 0.6873, 0.635, 0.6599, 0.6311, 0.6599, 0.6311, 0.573, 0.635, 0.573, 0.9526, 0.5934, 0.9526, 0.6692, 0.9488, 0.6692, 0.9488, 0.5934, 0.6487, 0.4441, 0.7066, 0.4449, 0.7062, 0.5091, 0.6565, 0.5084, 0.6689, 0.6355, 0.6689, 0.5704, 0.6727, 0.5704, 0.6727, 0.6355, 0.6581, 0.5068, 0.7078, 0.5075, 0.7082, 0.4433, 0.6503, 0.4425, 0.9681, 0.4967, 0.9681, 0.6815, 0.9643, 0.6815, 0.9643, 0.4967, 0.6453, 0.6566, 0.6453, 0.5727, 0.6491, 0.5727, 0.6491, 0.6566, 0.9526, 0.5146, 0.9526, 0.5934, 0.9488, 0.5934, 0.9488, 0.5146, 0.5884, 0.4432, 0.6487, 0.4441, 0.6565, 0.5084, 0.6011, 0.5854, 0.9489, 0.6676, 0.9489, 0.565, 0.9527, 0.565, 0.9527, 0.6676, 0.6027, 0.5838, 0.6581, 0.5068, 0.6503, 0.4425, 0.59, 0.4416, 0.962, 0.5904, 0.9582, 0.5904, 0.9582, 0.5146, 0.962, 0.5146, 0.6473, 0.4419, 0.6551, 0.5062, 0.7049, 0.5069, 0.7052, 0.4427, 0.6687, 0.5716, 0.6725, 0.5716, 0.6725, 0.6366, 0.6687, 0.6366, 0.6572, 0.5056, 0.6494, 0.4413, 0.7073, 0.4421, 0.7069, 0.5063, 0.9596, 0.4968, 0.9634, 0.4968, 0.9634, 0.6829, 0.9596, 0.6829, 0.6539, 0.6566, 0.65, 0.6566, 0.65, 0.5727, 0.6539, 0.5727, 0.962, 0.6692, 0.9582, 0.6692, 0.9582, 0.5904, 0.962, 0.5904, 0.5871, 0.441, 0.5997, 0.5832, 0.6551, 0.5062, 0.6473, 0.4419, 0.9669, 0.6614, 0.9631, 0.6614, 0.9631, 0.5629, 0.9669, 0.5629, 0.6018, 0.5826, 0.5891, 0.4404, 0.6494, 0.4413, 0.6572, 0.5056, 0.9573, 0.5934, 0.9573, 0.6692, 0.9535, 0.6692, 0.9535, 0.5934, 0.6495, 0.4424, 0.7074, 0.4433, 0.707, 0.5074, 0.6573, 0.5068, 0.6734, 0.6366, 0.6734, 0.5716, 0.6772, 0.5716, 0.6772, 0.6366, 0.6571, 0.5058, 0.7068, 0.5064, 0.7072, 0.4423, 0.6493, 0.4415, 0.9502, 0.6829, 0.9502, 0.4968, 0.954, 0.4968, 0.954, 0.6829, 0.6444, 0.5727, 0.6444, 0.6566, 0.6406, 0.6566, 0.6406, 0.5727, 0.9573, 0.5146, 0.9573, 0.5934, 0.9535, 0.5934, 0.9535, 0.5146, 0.5892, 0.4415, 0.6495, 0.4424, 0.6573, 0.5068, 0.6019, 0.5838, 0.9575, 0.565, 0.9575, 0.6676, 0.9537, 0.6676, 0.9537, 0.565, 0.6017, 0.5827, 0.6571, 0.5058, 0.6493, 0.4415, 0.589, 0.4406, 0.9667, 0.5904, 0.9629, 0.5904, 0.9629, 0.5146, 0.9667, 0.5146, 0.6483, 0.442, 0.6562, 0.5063, 0.7059, 0.507, 0.7063, 0.4428, 0.6737, 0.5704, 0.6775, 0.5704, 0.6775, 0.6355, 0.6737, 0.6355, 0.6578, 0.507, 0.6499, 0.4427, 0.7079, 0.4435, 0.7075, 0.5076, 0.9587, 0.6829, 0.9549, 0.6829, 0.9549, 0.4968, 0.9587, 0.4968, 0.6359, 0.5727, 0.6397, 0.5727, 0.6397, 0.6566, 0.6359, 0.6566, 0.9667, 0.6692, 0.9629, 0.6692, 0.9629, 0.5904, 0.9667, 0.5904, 0.5881, 0.4411, 0.6008, 0.5834, 0.6562, 0.5063, 0.6483, 0.442, 0.9584, 0.565, 0.9622, 0.565, 0.9622, 0.6676, 0.9584, 0.6676, 0.6023, 0.5839, 0.5897, 0.4418, 0.6499, 0.4427, 0.6578, 0.507, 0.4646, 2.98e-08, 0.4646, 1.0, 0.4768, 1.0, 0.4768, 2.98e-08, 0.4768, 2.98e-08, 0.4768, 1.0, 0.4886, 1.0, 0.4886, 2.98e-08, 0.4886, 2.98e-08, 0.4886, 1.0, 0.4994, 1.0, 0.4994, 2.98e-08, 0.4994, 2.98e-08, 0.4994, 1.0, 0.5089, 1.0, 0.5089, 2.98e-08, 0.5089, 2.98e-08, 0.5089, 1.0, 0.4994, 1.0, 0.4994, 2.98e-08, 0.4994, 2.98e-08, 0.4994, 1.0, 0.4886, 1.0, 0.4886, 2.98e-08, 0.4886, 2.98e-08, 0.4886, 1.0, 0.4768, 1.0, 0.4768, 2.98e-08, 0.4768, 2.98e-08, 0.4768, 1.0, 0.4646, 1.0, 0.4646, 2.98e-08, 0.4646, 2.98e-08, 0.4646, 1.0, 0.4524, 1.0, 0.4524, 2.98e-08, 0.4524, 2.98e-08, 0.4524, 1.0, 0.4406, 1.0, 0.4406, 2.98e-08, 0.4406, 2.98e-08, 0.4406, 1.0, 0.4298, 1.0, 0.4298, 2.98e-08, 0.4298, 2.98e-08, 0.4298, 1.0, 0.4203, 1.0, 0.4203, 2.98e-08, 0.5089, 2.98e-08, 0.5089, 1.0, 0.4994, 1.0, 0.4994, 2.98e-08, 0.4994, 2.98e-08, 0.4994, 1.0, 0.4886, 1.0, 0.4886, 2.98e-08, 0.4886, 2.98e-08, 0.4886, 1.0, 0.4768, 1.0, 0.4768, 2.98e-08, 0.4768, 2.98e-08, 0.4768, 1.0, 0.4646, 1.0, 0.4646, 2.98e-08, 0.4646, 2.98e-08, 0.4646, 1.0, 0.4524, 1.0, 0.4524, 2.98e-08, 0.4524, 2.98e-08, 0.4524, 1.0, 0.4406, 1.0, 0.4406, 2.98e-08, 0.4406, 2.98e-08, 0.4406, 1.0, 0.4298, 1.0, 0.4298, 2.98e-08, 0.4298, 2.98e-08, 0.4298, 1.0, 0.4203, 1.0, 0.4203, 2.98e-08, 0.4203, 2.98e-08, 0.4203, 1.0, 0.4298, 1.0, 0.4298, 2.98e-08, 0.4298, 2.98e-08, 0.4298, 1.0, 0.4406, 1.0, 0.4406, 2.98e-08, 0.4406, 2.98e-08, 0.4406, 1.0, 0.4524, 1.0, 0.4524, 2.98e-08, 0.4524, 2.98e-08, 0.4524, 1.0, 0.4646, 1.0, 0.4646, 2.98e-08, 0.4646, 2.98e-08, 0.4646, 1.0, 0.4768, 1.0, 0.4768, 2.98e-08, 0.4768, 2.98e-08, 0.4768, 1.0, 0.4886, 1.0, 0.4886, 2.98e-08, 0.4886, 2.98e-08, 0.4886, 1.0, 0.4994, 1.0, 0.4994, 2.98e-08, 0.4994, 2.98e-08, 0.4994, 1.0, 0.5089, 1.0, 0.5089, 2.98e-08, 0.4203, 2.98e-08, 0.4203, 1.0, 0.4298, 1.0, 0.4298, 2.98e-08, 0.4298, 2.98e-08, 0.4298, 1.0, 0.4406, 1.0, 0.4406, 2.98e-08, 0.3233, 0.2538, 0.3141, 0.2543, 0.3207, 0.1505, 0.3273, 0.1502, 0.4406, 2.98e-08, 0.4406, 1.0, 0.4524, 1.0, 0.4524, 2.98e-08, 0.4524, 2.98e-08, 0.4524, 1.0, 0.4646, 1.0, 0.4646, 2.98e-08, 0.233, 0.1234, 0.2232, 0.1237, 0.2246, 0.2068, 0.2333, 0.2066, 0.7477, 0.7563, 0.7427, 0.7557, 0.7427, 0.6992, 0.7477, 0.6999, 0.3329, 0.2544, 0.3231, 0.2547, 0.3272, 0.1513, 0.3343, 0.1511, 0.3458, 0.254, 0.3358, 0.2539, 0.3386, 0.1505, 0.3459, 0.1506, 0.3556, 0.2541, 0.3458, 0.2537, 0.3459, 0.1503, 0.3529, 0.1506, 0.3703, 0.255, 0.362, 0.2543, 0.3554, 0.1505, 0.3614, 0.1511, 0.3086, 0.2551, 0.3015, 0.2559, 0.3137, 0.152, 0.3189, 0.1514, 0.3169, 0.2541, 0.3086, 0.2547, 0.3189, 0.1511, 0.3249, 0.1506, 0.3331, 0.2535, 0.3233, 0.2538, 0.3273, 0.1502, 0.3344, 0.15, 0.3428, 0.2544, 0.3329, 0.2544, 0.3343, 0.1511, 0.3415, 0.1511, 0.3556, 0.2544, 0.3458, 0.254, 0.3459, 0.1506, 0.3529, 0.1509, 0.373, 0.2556, 0.3648, 0.2547, 0.3596, 0.1511, 0.3656, 0.1517, 0.3648, 0.2547, 0.3556, 0.2541, 0.3529, 0.1506, 0.3596, 0.1511, 0.3773, 0.256, 0.3703, 0.255, 0.3614, 0.1511, 0.3665, 0.1517, 0.3169, 0.2544, 0.3086, 0.2551, 0.3189, 0.1514, 0.3249, 0.1509, 0.3261, 0.2537, 0.3169, 0.2541, 0.3249, 0.1506, 0.3315, 0.1503, 0.343, 0.2535, 0.3331, 0.2535, 0.3344, 0.15, 0.3417, 0.15, 0.3526, 0.2547, 0.3428, 0.2544, 0.3415, 0.1511, 0.3486, 0.1513, 0.3648, 0.2551, 0.3556, 0.2544, 0.3529, 0.1509, 0.3596, 0.1514, 0.3058, 0.255, 0.2988, 0.256, 0.3096, 0.1517, 0.3147, 0.1511, 0.3139, 0.2552, 0.3056, 0.256, 0.3145, 0.1522, 0.3205, 0.1517, 0.3261, 0.254, 0.3169, 0.2544, 0.3249, 0.1509, 0.3315, 0.1506, 0.3358, 0.2535, 0.3261, 0.2537, 0.3315, 0.1503, 0.3386, 0.1502, 0.3528, 0.2538, 0.343, 0.2535, 0.3417, 0.15, 0.3487, 0.1502, 0.3618, 0.2552, 0.3526, 0.2547, 0.3486, 0.1513, 0.3552, 0.1517, 0.373, 0.2559, 0.3648, 0.2551, 0.3596, 0.1514, 0.3656, 0.152, 0.3141, 0.2543, 0.3058, 0.255, 0.3147, 0.1511, 0.3207, 0.1505, 0.3231, 0.2547, 0.3139, 0.2552, 0.3205, 0.1517, 0.3272, 0.1513, 0.3358, 0.2539, 0.3261, 0.254, 0.3315, 0.1506, 0.3386, 0.1505, 0.3458, 0.2537, 0.3358, 0.2535, 0.3386, 0.1502, 0.3459, 0.1503, 0.362, 0.2543, 0.3528, 0.2538, 0.3487, 0.1502, 0.3554, 0.1505, 0.3701, 0.256, 0.3618, 0.2552, 0.3552, 0.1517, 0.3612, 0.1522, 0.3086, 0.2547, 0.3015, 0.2556, 0.3137, 0.1517, 0.3189, 0.1511, 0.2725, 0.209, 0.2663, 0.2081, 0.2615, 0.2536, 0.2667, 0.2543, 0.2539, 0.1234, 0.2622, 0.1239, 0.2604, 0.207, 0.2531, 0.2065, 0.2698, 0.1243, 0.2769, 0.1253, 0.2722, 0.2082, 0.2659, 0.2073, 0.2702, 0.1251, 0.2619, 0.1243, 0.259, 0.2074, 0.2663, 0.2081, 0.2303, 0.1219, 0.2401, 0.1219, 0.2386, 0.2051, 0.23, 0.2051, 0.2326, 0.1226, 0.2426, 0.1227, 0.2418, 0.2058, 0.2329, 0.2058, 0.2454, 0.122, 0.2552, 0.1223, 0.2525, 0.2055, 0.2438, 0.2051, 0.214, 0.1242, 0.2057, 0.1249, 0.2091, 0.2079, 0.2165, 0.2073, 0.2232, 0.1237, 0.214, 0.1242, 0.2165, 0.2073, 0.2246, 0.2068, 0.2622, 0.1239, 0.2692, 0.1247, 0.2667, 0.2077, 0.2604, 0.207, 0.2082, 0.1231, 0.2165, 0.1224, 0.2181, 0.2055, 0.2108, 0.2061, 0.2619, 0.1243, 0.2527, 0.1238, 0.2508, 0.2069, 0.259, 0.2074, 0.2401, 0.1219, 0.25, 0.1221, 0.2475, 0.2053, 0.2386, 0.2051, 0.2426, 0.1227, 0.2523, 0.123, 0.2504, 0.2061, 0.2418, 0.2058, 0.2552, 0.1223, 0.2644, 0.123, 0.2606, 0.206, 0.2525, 0.2055, 0.2057, 0.1235, 0.2128, 0.1227, 0.2144, 0.2058, 0.2082, 0.2065, 0.2053, 0.1241, 0.2136, 0.1234, 0.2161, 0.2065, 0.2088, 0.2071, 0.2165, 0.1224, 0.2257, 0.122, 0.2263, 0.2051, 0.2181, 0.2055, 0.2527, 0.1238, 0.2429, 0.1235, 0.2421, 0.2066, 0.2508, 0.2069, 0.25, 0.1221, 0.2598, 0.1226, 0.2561, 0.2057, 0.2475, 0.2053, 0.2523, 0.123, 0.2615, 0.1235, 0.2586, 0.2066, 0.2504, 0.2061, 0.2644, 0.123, 0.2726, 0.1239, 0.268, 0.2068, 0.2606, 0.206, 0.2128, 0.1227, 0.2211, 0.1222, 0.2218, 0.2053, 0.2144, 0.2058, 0.2136, 0.1234, 0.2228, 0.1229, 0.2243, 0.206, 0.2161, 0.2065, 0.2257, 0.122, 0.2355, 0.1218, 0.235, 0.205, 0.2263, 0.2051, 0.2429, 0.1235, 0.233, 0.1234, 0.2333, 0.2066, 0.2421, 0.2066, 0.2598, 0.1226, 0.269, 0.1233, 0.2643, 0.2064, 0.2561, 0.2057, 0.2615, 0.1235, 0.2698, 0.1243, 0.2659, 0.2073, 0.2586, 0.2066, 0.2772, 0.1261, 0.2702, 0.1251, 0.2663, 0.2081, 0.2725, 0.209, 0.2211, 0.1222, 0.2303, 0.1219, 0.23, 0.2051, 0.2218, 0.2053, 0.2228, 0.1229, 0.2326, 0.1226, 0.2329, 0.2058, 0.2243, 0.206, 0.2355, 0.1218, 0.2454, 0.122, 0.2438, 0.2051, 0.235, 0.205, 0.2137, 0.2534, 0.2085, 0.2541, 0.2138, 0.2968, 0.218, 0.2962, 0.2243, 0.206, 0.2329, 0.2058, 0.2335, 0.2515, 0.2263, 0.2517, 0.2663, 0.2081, 0.259, 0.2074, 0.2554, 0.253, 0.2615, 0.2536, 0.2329, 0.2058, 0.2418, 0.2058, 0.2409, 0.2515, 0.2335, 0.2515, 0.2165, 0.2073, 0.2091, 0.2079, 0.2137, 0.2534, 0.2198, 0.2529, 0.259, 0.2074, 0.2508, 0.2069, 0.2485, 0.2526, 0.2554, 0.253, 0.2418, 0.2058, 0.2504, 0.2061, 0.2482, 0.2518, 0.2409, 0.2515, 0.2091, 0.2079, 0.2029, 0.2088, 0.2085, 0.2541, 0.2137, 0.2534, 0.2508, 0.2069, 0.2421, 0.2066, 0.2413, 0.2523, 0.2485, 0.2526, 0.2504, 0.2061, 0.2586, 0.2066, 0.255, 0.2522, 0.2482, 0.2518, 0.2144, 0.2058, 0.2218, 0.2053, 0.2242, 0.251, 0.218, 0.2514, 0.2421, 0.2066, 0.2333, 0.2066, 0.2339, 0.2523, 0.2413, 0.2523, 0.2586, 0.2066, 0.2659, 0.2073, 0.2611, 0.2528, 0.255, 0.2522, 0.2218, 0.2053, 0.23, 0.2051, 0.231, 0.2508, 0.2242, 0.251, 0.2333, 0.2066, 0.2246, 0.2068, 0.2266, 0.2525, 0.2339, 0.2523, 0.2659, 0.2073, 0.2722, 0.2082, 0.2663, 0.2535, 0.2611, 0.2528, 0.23, 0.2051, 0.2386, 0.2051, 0.2383, 0.2508, 0.231, 0.2508, 0.2246, 0.2068, 0.2165, 0.2073, 0.2198, 0.2529, 0.2266, 0.2525, 0.2108, 0.2061, 0.2181, 0.2055, 0.221, 0.2511, 0.2149, 0.2516, 0.2386, 0.2051, 0.2475, 0.2053, 0.2456, 0.2509, 0.2383, 0.2508, 0.2181, 0.2055, 0.2263, 0.2051, 0.2279, 0.2508, 0.221, 0.2511, 0.2475, 0.2053, 0.2561, 0.2057, 0.2529, 0.2513, 0.2456, 0.2509, 0.2263, 0.2051, 0.235, 0.205, 0.2351, 0.2507, 0.2279, 0.2508, 0.2561, 0.2057, 0.2643, 0.2064, 0.2597, 0.2518, 0.2529, 0.2513, 0.235, 0.205, 0.2438, 0.2051, 0.2425, 0.2508, 0.2351, 0.2507, 0.2531, 0.2065, 0.2604, 0.207, 0.2568, 0.2526, 0.2507, 0.2522, 0.2438, 0.2051, 0.2525, 0.2055, 0.2498, 0.2511, 0.2425, 0.2508, 0.2025, 0.208, 0.2088, 0.2071, 0.2133, 0.2526, 0.2081, 0.2533, 0.2525, 0.2055, 0.2606, 0.206, 0.2566, 0.2516, 0.2498, 0.2511, 0.2088, 0.2071, 0.2161, 0.2065, 0.2195, 0.2521, 0.2133, 0.2526, 0.2606, 0.206, 0.268, 0.2068, 0.2627, 0.2522, 0.2566, 0.2516, 0.2161, 0.2065, 0.2243, 0.206, 0.2263, 0.2517, 0.2195, 0.2521, 0.232, 0.2938, 0.2379, 0.2937, 0.2377, 0.3246, 0.2329, 0.3246, 0.2485, 0.2526, 0.2413, 0.2523, 0.2405, 0.2953, 0.2464, 0.2955, 0.2482, 0.2518, 0.255, 0.2522, 0.2515, 0.295, 0.246, 0.2947, 0.218, 0.2514, 0.2242, 0.251, 0.2265, 0.2939, 0.2215, 0.2942, 0.2413, 0.2523, 0.2339, 0.2523, 0.2345, 0.2953, 0.2405, 0.2953, 0.255, 0.2522, 0.2611, 0.2528, 0.2565, 0.2955, 0.2515, 0.295, 0.2242, 0.251, 0.231, 0.2508, 0.232, 0.2938, 0.2265, 0.2939, 0.2339, 0.2523, 0.2266, 0.2525, 0.2286, 0.2954, 0.2345, 0.2953, 0.2611, 0.2528, 0.2663, 0.2535, 0.2608, 0.2961, 0.2565, 0.2955, 0.231, 0.2508, 0.2383, 0.2508, 0.2379, 0.2937, 0.232, 0.2938, 0.2266, 0.2525, 0.2198, 0.2529, 0.223, 0.2957, 0.2286, 0.2954, 0.2149, 0.2516, 0.221, 0.2511, 0.2238, 0.294, 0.2188, 0.2944, 0.2383, 0.2508, 0.2456, 0.2509, 0.2439, 0.2939, 0.2379, 0.2937, 0.221, 0.2511, 0.2279, 0.2508, 0.2294, 0.2938, 0.2238, 0.294, 0.2456, 0.2509, 0.2529, 0.2513, 0.2498, 0.2942, 0.2439, 0.2939, 0.2279, 0.2508, 0.2351, 0.2507, 0.2353, 0.2937, 0.2294, 0.2938, 0.2529, 0.2513, 0.2597, 0.2518, 0.2554, 0.2946, 0.2498, 0.2942, 0.2351, 0.2507, 0.2425, 0.2508, 0.2413, 0.2938, 0.2353, 0.2937, 0.2507, 0.2522, 0.2568, 0.2526, 0.2534, 0.2954, 0.2484, 0.2951, 0.2425, 0.2508, 0.2498, 0.2511, 0.2472, 0.294, 0.2413, 0.2938, 0.2081, 0.2533, 0.2133, 0.2526, 0.2176, 0.2954, 0.2134, 0.296, 0.2498, 0.2511, 0.2566, 0.2516, 0.2527, 0.2944, 0.2472, 0.294, 0.2133, 0.2526, 0.2195, 0.2521, 0.2226, 0.2949, 0.2176, 0.2954, 0.2566, 0.2516, 0.2627, 0.2522, 0.2577, 0.2949, 0.2527, 0.2944, 0.2195, 0.2521, 0.2263, 0.2517, 0.2282, 0.2946, 0.2226, 0.2949, 0.2667, 0.2543, 0.2615, 0.2536, 0.2569, 0.2963, 0.2612, 0.2969, 0.2263, 0.2517, 0.2335, 0.2515, 0.2341, 0.2945, 0.2282, 0.2946, 0.2615, 0.2536, 0.2554, 0.253, 0.2519, 0.2958, 0.2569, 0.2963, 0.2335, 0.2515, 0.2409, 0.2515, 0.2401, 0.2945, 0.2341, 0.2945, 0.2198, 0.2529, 0.2137, 0.2534, 0.218, 0.2962, 0.223, 0.2957, 0.2554, 0.253, 0.2485, 0.2526, 0.2464, 0.2955, 0.2519, 0.2958, 0.2409, 0.2515, 0.2482, 0.2518, 0.246, 0.2947, 0.2401, 0.2945, 0.2475, 0.325, 0.2521, 0.3254, 0.2489, 0.3496, 0.2454, 0.3494, 0.2286, 0.2954, 0.223, 0.2957, 0.2255, 0.3266, 0.23, 0.3263, 0.2188, 0.2944, 0.2238, 0.294, 0.226, 0.3249, 0.2219, 0.3252, 0.2379, 0.2937, 0.2439, 0.2939, 0.2427, 0.3247, 0.2377, 0.3246, 0.2238, 0.294, 0.2294, 0.2938, 0.2306, 0.3247, 0.226, 0.3249, 0.2439, 0.2939, 0.2498, 0.2942, 0.2475, 0.325, 0.2427, 0.3247, 0.2294, 0.2938, 0.2353, 0.2937, 0.2354, 0.3246, 0.2306, 0.3247, 0.2498, 0.2942, 0.2554, 0.2946, 0.2521, 0.3254, 0.2475, 0.325, 0.2353, 0.2937, 0.2413, 0.2938, 0.2404, 0.3247, 0.2354, 0.3246, 0.2484, 0.2951, 0.2534, 0.2954, 0.2507, 0.3262, 0.2465, 0.326, 0.2413, 0.2938, 0.2472, 0.294, 0.2452, 0.3248, 0.2404, 0.3247, 0.2134, 0.296, 0.2176, 0.2954, 0.221, 0.3261, 0.2175, 0.3266, 0.2472, 0.294, 0.2527, 0.2944, 0.2498, 0.3252, 0.2452, 0.3248, 0.2176, 0.2954, 0.2226, 0.2949, 0.2251, 0.3258, 0.221, 0.3261, 0.2527, 0.2944, 0.2577, 0.2949, 0.2539, 0.3256, 0.2498, 0.3252, 0.2226, 0.2949, 0.2282, 0.2946, 0.2297, 0.3255, 0.2251, 0.3258, 0.2612, 0.2969, 0.2569, 0.2963, 0.2534, 0.327, 0.2569, 0.3275, 0.2282, 0.2946, 0.2341, 0.2945, 0.2345, 0.3254, 0.2297, 0.3255, 0.2569, 0.2963, 0.2519, 0.2958, 0.2493, 0.3266, 0.2534, 0.327, 0.2341, 0.2945, 0.2401, 0.2945, 0.2395, 0.3254, 0.2345, 0.3254, 0.223, 0.2957, 0.218, 0.2962, 0.2213, 0.3269, 0.2255, 0.3266, 0.2519, 0.2958, 0.2464, 0.2955, 0.2447, 0.3263, 0.2493, 0.3266, 0.2401, 0.2945, 0.246, 0.2947, 0.2443, 0.3255, 0.2395, 0.3254, 0.218, 0.2962, 0.2138, 0.2968, 0.2178, 0.3274, 0.2213, 0.3269, 0.2464, 0.2955, 0.2405, 0.2953, 0.2399, 0.3262, 0.2447, 0.3263, 0.246, 0.2947, 0.2515, 0.295, 0.2489, 0.3258, 0.2443, 0.3255, 0.2215, 0.2942, 0.2265, 0.2939, 0.2283, 0.3248, 0.2242, 0.3251, 0.2405, 0.2953, 0.2345, 0.2953, 0.2349, 0.3262, 0.2399, 0.3262, 0.2515, 0.295, 0.2565, 0.2955, 0.253, 0.3262, 0.2489, 0.3258, 0.2265, 0.2939, 0.232, 0.2938, 0.2329, 0.3246, 0.2283, 0.3248, 0.2345, 0.2953, 0.2286, 0.2954, 0.23, 0.3263, 0.2349, 0.3262, 0.2146, 0.295, 0.2188, 0.2944, 0.2219, 0.3252, 0.2183, 0.3256, 0.2244, 0.3504, 0.2276, 0.3501, 0.2304, 0.3756, 0.2281, 0.3758, 0.2354, 0.3246, 0.2404, 0.3247, 0.2395, 0.3491, 0.2356, 0.349, 0.2465, 0.326, 0.2507, 0.3262, 0.2478, 0.3506, 0.2445, 0.3504, 0.2404, 0.3247, 0.2452, 0.3248, 0.2433, 0.3492, 0.2395, 0.3491, 0.2175, 0.3266, 0.221, 0.3261, 0.2244, 0.3504, 0.2216, 0.3508, 0.2452, 0.3248, 0.2498, 0.3252, 0.2469, 0.3495, 0.2433, 0.3492, 0.221, 0.3261, 0.2251, 0.3258, 0.2276, 0.3501, 0.2244, 0.3504, 0.2498, 0.3252, 0.2539, 0.3256, 0.2502, 0.3498, 0.2469, 0.3495, 0.2251, 0.3258, 0.2297, 0.3255, 0.2312, 0.3499, 0.2276, 0.3501, 0.2569, 0.3275, 0.2534, 0.327, 0.2499, 0.3513, 0.2526, 0.3517, 0.2297, 0.3255, 0.2345, 0.3254, 0.235, 0.3498, 0.2312, 0.3499, 0.2534, 0.327, 0.2493, 0.3266, 0.2467, 0.351, 0.2499, 0.3513, 0.2345, 0.3254, 0.2395, 0.3254, 0.2389, 0.3498, 0.235, 0.3498, 0.2255, 0.3266, 0.2213, 0.3269, 0.2247, 0.3512, 0.228, 0.3509, 0.2493, 0.3266, 0.2447, 0.3263, 0.2431, 0.3508, 0.2467, 0.351, 0.2395, 0.3254, 0.2443, 0.3255, 0.2427, 0.35, 0.2389, 0.3498, 0.2213, 0.3269, 0.2178, 0.3274, 0.222, 0.3516, 0.2247, 0.3512, 0.2447, 0.3263, 0.2399, 0.3262, 0.2393, 0.3506, 0.2431, 0.3508, 0.2443, 0.3255, 0.2489, 0.3258, 0.2463, 0.3502, 0.2427, 0.35, 0.2242, 0.3251, 0.2283, 0.3248, 0.2303, 0.3492, 0.227, 0.3494, 0.2399, 0.3262, 0.2349, 0.3262, 0.2354, 0.3506, 0.2393, 0.3506, 0.2489, 0.3258, 0.253, 0.3262, 0.2495, 0.3505, 0.2463, 0.3502, 0.2283, 0.3248, 0.2329, 0.3246, 0.2339, 0.3491, 0.2303, 0.3492, 0.2349, 0.3262, 0.23, 0.3263, 0.2316, 0.3507, 0.2354, 0.3506, 0.2183, 0.3256, 0.2219, 0.3252, 0.225, 0.3495, 0.2222, 0.3499, 0.2329, 0.3246, 0.2377, 0.3246, 0.2377, 0.3491, 0.2339, 0.3491, 0.23, 0.3263, 0.2255, 0.3266, 0.228, 0.3509, 0.2316, 0.3507, 0.2219, 0.3252, 0.226, 0.3249, 0.2282, 0.3493, 0.225, 0.3495, 0.2377, 0.3246, 0.2427, 0.3247, 0.2416, 0.3492, 0.2377, 0.3491, 0.226, 0.3249, 0.2306, 0.3247, 0.2318, 0.3491, 0.2282, 0.3493, 0.2427, 0.3247, 0.2475, 0.325, 0.2454, 0.3494, 0.2416, 0.3492, 0.2306, 0.3247, 0.2354, 0.3246, 0.2356, 0.349, 0.2318, 0.3491, 0.2355, 0.3754, 0.2382, 0.3754, 0.2376, 0.394, 0.236, 0.394, 0.2469, 0.3495, 0.2502, 0.3498, 0.246, 0.3752, 0.2438, 0.375, 0.2276, 0.3501, 0.2312, 0.3499, 0.2329, 0.3755, 0.2304, 0.3756, 0.2526, 0.3517, 0.2499, 0.3513, 0.246, 0.3767, 0.2479, 0.377, 0.2312, 0.3499, 0.235, 0.3498, 0.2355, 0.3754, 0.2329, 0.3755, 0.2499, 0.3513, 0.2467, 0.351, 0.2437, 0.3765, 0.246, 0.3767, 0.235, 0.3498, 0.2389, 0.3498, 0.2382, 0.3754, 0.2355, 0.3754, 0.228, 0.3509, 0.2247, 0.3512, 0.2285, 0.3766, 0.2307, 0.3764, 0.2467, 0.351, 0.2431, 0.3508, 0.2412, 0.3763, 0.2437, 0.3765, 0.2389, 0.3498, 0.2427, 0.35, 0.2409, 0.3755, 0.2382, 0.3754, 0.2247, 0.3512, 0.222, 0.3516, 0.2266, 0.3769, 0.2285, 0.3766, 0.2431, 0.3508, 0.2393, 0.3506, 0.2386, 0.3762, 0.2412, 0.3763, 0.2427, 0.35, 0.2463, 0.3502, 0.2434, 0.3757, 0.2409, 0.3755, 0.227, 0.3494, 0.2303, 0.3492, 0.2325, 0.3747, 0.2302, 0.3749, 0.2393, 0.3506, 0.2354, 0.3506, 0.2359, 0.3762, 0.2386, 0.3762, 0.2463, 0.3502, 0.2495, 0.3505, 0.2456, 0.3759, 0.2434, 0.3757, 0.2303, 0.3492, 0.2339, 0.3491, 0.235, 0.3747, 0.2325, 0.3747, 0.2354, 0.3506, 0.2316, 0.3507, 0.2332, 0.3763, 0.2359, 0.3762, 0.2222, 0.3499, 0.225, 0.3495, 0.2285, 0.375, 0.2266, 0.3752, 0.2339, 0.3491, 0.2377, 0.3491, 0.2376, 0.3747, 0.235, 0.3747, 0.2316, 0.3507, 0.228, 0.3509, 0.2307, 0.3764, 0.2332, 0.3763, 0.225, 0.3495, 0.2282, 0.3493, 0.2308, 0.3748, 0.2285, 0.375, 0.2377, 0.3491, 0.2416, 0.3492, 0.2404, 0.3747, 0.2376, 0.3747, 0.2282, 0.3493, 0.2318, 0.3491, 0.2333, 0.3747, 0.2308, 0.3748, 0.2416, 0.3492, 0.2454, 0.3494, 0.243, 0.3749, 0.2404, 0.3747, 0.2318, 0.3491, 0.2356, 0.349, 0.2359, 0.3746, 0.2333, 0.3747, 0.2454, 0.3494, 0.2489, 0.3496, 0.2455, 0.3751, 0.243, 0.3749, 0.2356, 0.349, 0.2395, 0.3491, 0.2386, 0.3747, 0.2359, 0.3746, 0.2445, 0.3504, 0.2478, 0.3506, 0.2445, 0.3761, 0.2423, 0.3759, 0.2395, 0.3491, 0.2433, 0.3492, 0.2413, 0.3748, 0.2386, 0.3747, 0.2216, 0.3508, 0.2244, 0.3504, 0.2281, 0.3758, 0.2262, 0.3761, 0.2433, 0.3492, 0.2469, 0.3495, 0.2438, 0.375, 0.2413, 0.3748, 0.2406, 0.3942, 0.2419, 0.3943, 0.2367, 0.4231, 0.2307, 0.3764, 0.2285, 0.3766, 0.2321, 0.395, 0.2334, 0.3949, 0.2437, 0.3765, 0.2412, 0.3763, 0.2395, 0.3949, 0.241, 0.3949, 0.2382, 0.3754, 0.2409, 0.3755, 0.2391, 0.3941, 0.2376, 0.394, 0.2285, 0.3766, 0.2266, 0.3769, 0.231, 0.3952, 0.2321, 0.395, 0.2412, 0.3763, 0.2386, 0.3762, 0.238, 0.3948, 0.2395, 0.3949, 0.2409, 0.3755, 0.2434, 0.3757, 0.2406, 0.3942, 0.2391, 0.3941, 0.2302, 0.3749, 0.2325, 0.3747, 0.2348, 0.3933, 0.2335, 0.3933, 0.2386, 0.3762, 0.2359, 0.3762, 0.2364, 0.3948, 0.238, 0.3948, 0.2434, 0.3757, 0.2456, 0.3759, 0.2419, 0.3943, 0.2406, 0.3942, 0.2325, 0.3747, 0.235, 0.3747, 0.2362, 0.3932, 0.2348, 0.3933, 0.2359, 0.3762, 0.2332, 0.3763, 0.2349, 0.3948, 0.2364, 0.3948, 0.2266, 0.3752, 0.2285, 0.375, 0.232, 0.3934, 0.2308, 0.3936, 0.235, 0.3747, 0.2376, 0.3747, 0.2378, 0.3932, 0.2362, 0.3932, 0.2332, 0.3763, 0.2307, 0.3764, 0.2334, 0.3949, 0.2349, 0.3948, 0.2285, 0.375, 0.2308, 0.3748, 0.2333, 0.3933, 0.232, 0.3934, 0.2376, 0.3747, 0.2404, 0.3747, 0.2393, 0.3933, 0.2378, 0.3932, 0.2308, 0.3748, 0.2333, 0.3747, 0.2347, 0.3932, 0.2333, 0.3933, 0.2404, 0.3747, 0.243, 0.3749, 0.2409, 0.3933, 0.2393, 0.3933, 0.2333, 0.3747, 0.2359, 0.3746, 0.2362, 0.3932, 0.2347, 0.3932, 0.243, 0.3749, 0.2455, 0.3751, 0.2423, 0.3934, 0.2409, 0.3933, 0.2359, 0.3746, 0.2386, 0.3747, 0.2378, 0.3932, 0.2362, 0.3932, 0.2423, 0.3759, 0.2445, 0.3761, 0.2413, 0.3945, 0.24, 0.3944, 0.2386, 0.3747, 0.2413, 0.3748, 0.2394, 0.3933, 0.2378, 0.3932, 0.2262, 0.3761, 0.2281, 0.3758, 0.2317, 0.3942, 0.2306, 0.3944, 0.2413, 0.3748, 0.2438, 0.375, 0.2408, 0.3934, 0.2394, 0.3933, 0.2281, 0.3758, 0.2304, 0.3756, 0.233, 0.3941, 0.2317, 0.3942, 0.2438, 0.375, 0.246, 0.3752, 0.2421, 0.3935, 0.2408, 0.3934, 0.2304, 0.3756, 0.2329, 0.3755, 0.2345, 0.394, 0.233, 0.3941, 0.2479, 0.377, 0.246, 0.3767, 0.2423, 0.3951, 0.2434, 0.3952, 0.2329, 0.3755, 0.2355, 0.3754, 0.236, 0.394, 0.2345, 0.394, 0.246, 0.3767, 0.2437, 0.3765, 0.241, 0.3949, 0.2423, 0.3951, 0.2348, 0.3933, 0.2362, 0.3932, 0.2379, 0.4223, 0.2364, 0.3948, 0.2349, 0.3948, 0.2371, 0.4239, 0.2419, 0.3943, 0.243, 0.3944, 0.2367, 0.4231, 0.2362, 0.3932, 0.2378, 0.3932, 0.2379, 0.4223, 0.2349, 0.3948, 0.2334, 0.3949, 0.2371, 0.4239, 0.232, 0.3934, 0.2333, 0.3933, 0.2367, 0.4223, 0.2378, 0.3932, 0.2393, 0.3933, 0.2379, 0.4223, 0.2333, 0.3933, 0.2347, 0.3932, 0.2367, 0.4223, 0.2393, 0.3933, 0.2409, 0.3933, 0.2379, 0.4223, 0.2347, 0.3932, 0.2362, 0.3932, 0.2367, 0.4223, 0.2409, 0.3933, 0.2423, 0.3934, 0.2379, 0.4223, 0.2362, 0.3932, 0.2378, 0.3932, 0.2367, 0.4223, 0.24, 0.3944, 0.2413, 0.3945, 0.2369, 0.4235, 0.2378, 0.3932, 0.2394, 0.3933, 0.2367, 0.4223, 0.2306, 0.3944, 0.2317, 0.3942, 0.2367, 0.4231, 0.2394, 0.3933, 0.2408, 0.3934, 0.2367, 0.4223, 0.2317, 0.3942, 0.233, 0.3941, 0.2367, 0.4231, 0.2408, 0.3934, 0.2421, 0.3935, 0.2367, 0.4223, 0.233, 0.3941, 0.2345, 0.394, 0.2367, 0.4231, 0.2434, 0.3952, 0.2423, 0.3951, 0.2371, 0.4239, 0.2345, 0.394, 0.236, 0.394, 0.2367, 0.4231, 0.2423, 0.3951, 0.241, 0.3949, 0.2371, 0.4239, 0.236, 0.394, 0.2376, 0.394, 0.2367, 0.4231, 0.2334, 0.3949, 0.2321, 0.395, 0.2371, 0.4239, 0.241, 0.3949, 0.2395, 0.3949, 0.2371, 0.4239, 0.2376, 0.394, 0.2391, 0.3941, 0.2367, 0.4231, 0.2321, 0.395, 0.231, 0.3952, 0.2371, 0.4239, 0.2395, 0.3949, 0.238, 0.3948, 0.2371, 0.4239, 0.2391, 0.3941, 0.2406, 0.3942, 0.2367, 0.4231, 0.2335, 0.3933, 0.2348, 0.3933, 0.2379, 0.4223, 0.238, 0.3948, 0.2364, 0.3948, 0.2371, 0.4239, 0.7407, 0.8171, 0.7407, 0.8117, 0.7502, 0.8108, 0.7502, 0.818, 0.7407, 0.8117, 0.7396, 0.8065, 0.7488, 0.8037, 0.7502, 0.8108, 0.7396, 0.8065, 0.7376, 0.8015, 0.746, 0.797, 0.7488, 0.8037, 0.7376, 0.8015, 0.7346, 0.7971, 0.742, 0.791, 0.746, 0.797, 0.7346, 0.7971, 0.7308, 0.7933, 0.7369, 0.7859, 0.742, 0.791, 0.7308, 0.7933, 0.7264, 0.7903, 0.7309, 0.7819, 0.7369, 0.7859, 0.7264, 0.7903, 0.7214, 0.7883, 0.7242, 0.7791, 0.7309, 0.7819, 0.7214, 0.7883, 0.7162, 0.7872, 0.7171, 0.7777, 0.7242, 0.7791, 0.7162, 0.7872, 0.7109, 0.7872, 0.7099, 0.7777, 0.7171, 0.7777, 0.7109, 0.7872, 0.7056, 0.7883, 0.7028, 0.7791, 0.7099, 0.7777, 0.7056, 0.7883, 0.7007, 0.7903, 0.6962, 0.7819, 0.7028, 0.7791, 0.7007, 0.7903, 0.6962, 0.7933, 0.6901, 0.7859, 0.6962, 0.7819, 0.6962, 0.7933, 0.6924, 0.7971, 0.685, 0.791, 0.6901, 0.7859, 0.6924, 0.7971, 0.6895, 0.8015, 0.681, 0.797, 0.685, 0.791, 0.6895, 0.8015, 0.6874, 0.8065, 0.6783, 0.8037, 0.681, 0.797, 0.6874, 0.8065, 0.6864, 0.8117, 0.6769, 0.8108, 0.6783, 0.8037, 0.6864, 0.8117, 0.6864, 0.8171, 0.6769, 0.818, 0.6769, 0.8108, 0.6864, 0.8171, 0.6874, 0.8223, 0.6783, 0.8251, 0.6769, 0.818, 0.6874, 0.8223, 0.6895, 0.8272, 0.681, 0.8318, 0.6783, 0.8251, 0.6895, 0.8272, 0.6924, 0.8317, 0.685, 0.8378, 0.681, 0.8318, 0.6924, 0.8317, 0.6962, 0.8355, 0.6901, 0.8429, 0.685, 0.8378, 0.6962, 0.8355, 0.7007, 0.8384, 0.6962, 0.8469, 0.6901, 0.8429, 0.7007, 0.8384, 0.7056, 0.8405, 0.7028, 0.8496, 0.6962, 0.8469, 0.7056, 0.8405, 0.7109, 0.8415, 0.7099, 0.8511, 0.7028, 0.8496, 0.7109, 0.8415, 0.7162, 0.8415, 0.7171, 0.8511, 0.7099, 0.8511, 0.7162, 0.8415, 0.7214, 0.8405, 0.7242, 0.8496, 0.7171, 0.8511, 0.7214, 0.8405, 0.7264, 0.8384, 0.7309, 0.8469, 0.7242, 0.8496, 0.7264, 0.8384, 0.7308, 0.8355, 0.7369, 0.8429, 0.7309, 0.8469, 0.7308, 0.8355, 0.7346, 0.8317, 0.742, 0.8378, 0.7369, 0.8429, 0.7346, 0.8317, 0.7376, 0.8272, 0.746, 0.8318, 0.742, 0.8378, 0.7376, 0.8272, 0.7396, 0.8223, 0.7488, 0.8251, 0.746, 0.8318, 0.7396, 0.8223, 0.7407, 0.8171, 0.7502, 0.818, 0.7488, 0.8251, 0.7409, 0.8131, 0.7409, 0.8185, 0.7398, 0.8237, 0.7378, 0.8287, 0.7348, 0.8331, 0.731, 0.8369, 0.7266, 0.8399, 0.7217, 0.8419, 0.7164, 0.8429, 0.7111, 0.8429, 0.7058, 0.8419, 0.7009, 0.8399, 0.6964, 0.8369, 0.6927, 0.8331, 0.6897, 0.8287, 0.6877, 0.8237, 0.6866, 0.8185, 0.6866, 0.8131, 0.6877, 0.8079, 0.6897, 0.8029, 0.6927, 0.7985, 0.6964, 0.7947, 0.7009, 0.7918, 0.7058, 0.7897, 0.7111, 0.7887, 0.7164, 0.7887, 0.7217, 0.7897, 0.7266, 0.7918, 0.731, 0.7947, 0.7348, 0.7985, 0.7378, 0.8029, 0.7398, 0.8079, 0.7176, 0.7551, 0.7107, 0.7553, 0.7107, 0.6989, 0.7176, 0.6987, 0.7001, 0.7548, 0.6943, 0.7553, 0.6943, 0.6989, 0.7001, 0.6984, 0.7246, 0.7551, 0.7176, 0.7551, 0.7176, 0.6987, 0.7246, 0.6987, 0.7397, 0.7553, 0.7338, 0.7548, 0.7338, 0.6984, 0.7397, 0.6989, 0.7066, 0.7544, 0.7001, 0.7548, 0.7001, 0.6984, 0.7066, 0.698, 0.7315, 0.7553, 0.7246, 0.7551, 0.7246, 0.6987, 0.7315, 0.6989, 0.7446, 0.756, 0.7397, 0.7553, 0.7397, 0.6989, 0.7446, 0.6996, 0.7135, 0.7542, 0.7066, 0.7544, 0.7066, 0.698, 0.7135, 0.6978, 0.738, 0.7557, 0.7315, 0.7553, 0.7315, 0.6989, 0.738, 0.6992, 0.7012, 0.7548, 0.6954, 0.7553, 0.6954, 0.6989, 0.7012, 0.6984, 0.7205, 0.7542, 0.7135, 0.7542, 0.7135, 0.6978, 0.7205, 0.6978, 0.7438, 0.7562, 0.738, 0.7557, 0.738, 0.6992, 0.7438, 0.6998, 0.7077, 0.7544, 0.7012, 0.7548, 0.7012, 0.6984, 0.7077, 0.698, 0.7274, 0.7544, 0.7205, 0.7542, 0.7205, 0.6978, 0.7274, 0.698, 0.6973, 0.7557, 0.6924, 0.7563, 0.6924, 0.6999, 0.6973, 0.6992, 0.7146, 0.7542, 0.7077, 0.7544, 0.7077, 0.698, 0.7146, 0.6978, 0.7338, 0.7548, 0.7274, 0.7544, 0.7274, 0.698, 0.7338, 0.6984, 0.7032, 0.7552, 0.6973, 0.7557, 0.6973, 0.6992, 0.7032, 0.6987, 0.7216, 0.7542, 0.7146, 0.7542, 0.7146, 0.6978, 0.7216, 0.6978, 0.7096, 0.7548, 0.7032, 0.7552, 0.7032, 0.6987, 0.7096, 0.6983, 0.7285, 0.7544, 0.7216, 0.7542, 0.7216, 0.6978, 0.7285, 0.698, 0.7165, 0.7546, 0.7096, 0.7548, 0.7096, 0.6983, 0.7165, 0.6982, 0.7349, 0.7548, 0.7285, 0.7544, 0.7285, 0.698, 0.7349, 0.6984, 0.7235, 0.7546, 0.7165, 0.7546, 0.7165, 0.6982, 0.7235, 0.6982, 0.7408, 0.7553, 0.7349, 0.7548, 0.7349, 0.6984, 0.7408, 0.6989, 0.7304, 0.7548, 0.7235, 0.7546, 0.7235, 0.6982, 0.7304, 0.6983, 0.7457, 0.756, 0.7408, 0.7553, 0.7408, 0.6989, 0.7457, 0.6996, 0.7369, 0.7552, 0.7304, 0.7548, 0.7304, 0.6983, 0.7369, 0.6987, 0.7042, 0.7557, 0.6984, 0.7562, 0.6984, 0.6998, 0.7042, 0.6992, 0.7427, 0.7557, 0.7369, 0.7552, 0.7369, 0.6987, 0.7427, 0.6992, 0.7107, 0.7553, 0.7042, 0.7557, 0.7042, 0.6992, 0.7107, 0.6989])
me_cylinder_003.materials.append(mat_rim_2)
me_cylinder_003.use_remesh_preserve_volume = False
me_cylinder_003.use_remesh_preserve_attributes = False
me_cylinder_003.use_mirror_vertex_groups = False
me_cylinder_003.update()
me_cylinder_007 = bpy.data.meshes.new('Cylinder.007')
me_cylinder_007.from_pydata([(9.968e-07, 1.0, -6.341), (-0.1423, 0.7152, 7.1), (0.1951, 0.9808, -6.341), (-0.2791, 0.6737, 7.1), (0.3827, 0.9239, -6.341), (-0.4051, 0.6063, 7.1), (0.5556, 0.8315, -6.341), (-0.5156, 0.5156, 7.1), (0.7071, 0.7071, -6.341), (-0.6063, 0.4051, 7.1), (0.8315, 0.5556, -6.341), (-0.6737, 0.2791, 7.1), (0.9239, 0.3827, -6.341), (-0.7152, 0.1423, 7.1), (0.9808, 0.1951, -6.341), (-0.7292, -4.699e-08, 7.1), (1.0, 7.862e-07, -6.341), (-0.7152, -0.1423, 7.1), (0.9808, -0.1951, -6.341), (-0.6737, -0.2791, 7.1), (0.9239, -0.3827, -6.341), (-0.6063, -0.4051, 7.1), (0.8315, -0.5556, -6.341), (-0.5156, -0.5156, 7.1), (0.7071, -0.7071, -6.341), (-0.4051, -0.6063, 7.1), (0.5556, -0.8315, -6.341), (-0.2791, -0.6737, 7.1), (0.3827, -0.9239, -6.341), (-0.1423, -0.7152, 7.1), (0.1951, -0.9808, -6.341), (-1.439e-06, -0.7292, 7.1), (6.71e-07, -1.0, -6.341), (0.1423, -0.7152, 7.1), (-0.1951, -0.9808, -6.341), (0.2791, -0.6737, 7.1), (-0.3827, -0.9239, -6.341), (0.4051, -0.6063, 7.1), (-0.5556, -0.8315, -6.341), (0.5156, -0.5156, 7.1), (-0.7071, -0.7071, -6.341), (0.6063, -0.4051, 7.1), (-0.8315, -0.5556, -6.341), (0.6737, -0.2791, 7.1), (-0.9239, -0.3827, -6.341), (0.7152, -0.1423, 7.1), (-0.9808, -0.1951, -6.341), (0.7292, -6.961e-07, 7.1), (-1.0, 1.676e-06, -6.341), (0.7152, 0.1423, 7.1), (-0.9808, 0.1951, -6.341), (0.6737, 0.2791, 7.1), (-0.9239, 0.3827, -6.341), (0.6063, 0.4051, 7.1), (-0.8315, 0.5556, -6.341), (0.5156, 0.5156, 7.1), (-0.7071, 0.7071, -6.341), (0.4051, 0.6063, 7.1), (-0.5556, 0.8315, -6.341), (0.2791, 0.6737, 7.1), (-0.3827, 0.9239, -6.341), (-1.201e-06, 0.7292, 7.1), (-0.1951, 0.9808, -6.341), (0.1423, 0.7152, 7.1), (1.035e-06, 0.5829, -6.821), (0.1137, 0.5717, -6.821), (0.2231, 0.5386, -6.821), (0.3239, 0.4847, -6.821), (0.4122, 0.4122, -6.821), (0.4847, 0.3239, -6.821), (0.5386, 0.2231, -6.821), (0.5717, 0.1137, -6.821), (0.5829, 9.434e-07, -6.821), (0.5717, -0.1137, -6.821), (0.5386, -0.2231, -6.821), (0.4847, -0.3239, -6.821), (0.4122, -0.4122, -6.821), (0.3239, -0.4847, -6.821), (0.2231, -0.5386, -6.821), (0.1137, -0.5717, -6.821), (8.455e-07, -0.5829, -6.821), (-0.1137, -0.5717, -6.821), (-0.2231, -0.5386, -6.821), (-0.3239, -0.4847, -6.821), (-0.4122, -0.4122, -6.821), (-0.4847, -0.3239, -6.821), (-0.5386, -0.2231, -6.821), (-0.5717, -0.1137, -6.821), (-0.5829, 1.462e-06, -6.821), (-0.5717, 0.1137, -6.821), (-0.5386, 0.2231, -6.821), (-0.4847, 0.3239, -6.821), (-0.4122, 0.4122, -6.821), (-0.3239, 0.4847, -6.821), (-0.2231, 0.5386, -6.821), (-0.1137, 0.5717, -6.821), (0.1951, 0.9808, 7.1), (-1.231e-06, 1.0, 7.1), (0.3827, 0.9239, 7.1), (0.5556, 0.8315, 7.1), (0.7071, 0.7071, 7.1), (0.8315, 0.5556, 7.1), (0.9239, 0.3827, 7.1), (0.9808, 0.1951, 7.1), (1.0, -7.511e-07, 7.1), (0.9808, -0.1951, 7.1), (0.9239, -0.3827, 7.1), (0.8315, -0.5556, 7.1), (0.7071, -0.7071, 7.1), (0.5556, -0.8315, 7.1), (0.3827, -0.9239, 7.1), (0.1951, -0.9808, 7.1), (-1.557e-06, -1.0, 7.1), (-0.1951, -0.9808, 7.1), (-0.3827, -0.9239, 7.1), (-0.5556, -0.8315, 7.1), (-0.7071, -0.7071, 7.1), (-0.8315, -0.5556, 7.1), (-0.9239, -0.3827, 7.1), (-0.9808, -0.1951, 7.1), (-1.0, 1.39e-07, 7.1), (-0.9808, 0.1951, 7.1), (-0.9239, 0.3827, 7.1), (-0.8315, 0.5556, 7.1), (-0.7071, 0.7071, 7.1), (-0.5556, 0.8315, 7.1), (-0.3827, 0.9239, 7.1), (-0.1951, 0.9808, 7.1), (0.1423, 0.7152, 5.132), (0.2791, 0.6737, 5.132), (0.4051, 0.6063, 5.132), (0.5156, 0.5156, 5.132), (0.6063, 0.4051, 5.132), (0.6737, 0.2791, 5.132), (0.7152, 0.1423, 5.132), (0.7292, -6.961e-07, 5.132), (0.7152, -0.1423, 5.132), (0.6737, -0.2791, 5.132), (0.6063, -0.4051, 5.132), (0.5156, -0.5156, 5.132), (0.4051, -0.6063, 5.132), (0.2791, -0.6737, 5.132), (0.1423, -0.7152, 5.132), (-2.428e-06, -0.7292, 5.132), (-0.1423, -0.7152, 5.132), (-0.2791, -0.6737, 5.132), (-0.4051, -0.6063, 5.132), (-0.5156, -0.5156, 5.132), (-0.6063, -0.4051, 5.132), (-0.6737, -0.2791, 5.132), (-0.7152, -0.1423, 5.132), (-0.7292, -4.698e-08, 5.132), (-0.7152, 0.1423, 5.132), (-0.6737, 0.2791, 5.132), (-0.6063, 0.4051, 5.132), (-0.5156, 0.5156, 5.132), (-0.4051, 0.6063, 5.132), (-0.2791, 0.6737, 5.132), (-0.1423, 0.7152, 5.132), (-2.19e-06, 0.7292, 5.132), (0.2833, -1.01, -6.458), (0.01654, -2.221, 6.101), (0.01654, -0.9954, 4.415), (-0.01654, -2.221, 6.101), (-0.01654, -0.9954, 4.415), (0.01654, -2.221, 7.098), (0.01654, -0.9954, 7.098), (-0.01654, -2.221, 7.098), (-0.01654, -0.9954, 7.098), (0.01654, 2.221, 6.101), (0.01654, 0.9954, 4.415), (-0.01654, 2.221, 6.101), (-0.01654, 0.9954, 4.415), (0.01654, 2.221, 7.098), (0.01654, 0.9954, 7.098), (-0.01654, 2.221, 7.098), (-0.01654, 0.9954, 7.098), (2.221, 0.01654, 6.101), (0.9954, 0.01654, 4.415), (2.221, -0.01654, 6.101), (0.9954, -0.01654, 4.415), (2.221, 0.01654, 7.098), (0.9954, 0.01654, 7.098), (2.221, -0.01654, 7.098), (0.9954, -0.01654, 7.098), (-2.221, 0.01654, 6.101), (-0.9954, 0.01654, 4.415), (-2.221, -0.01654, 6.101), (-0.9954, -0.01654, 4.415), (-2.221, 0.01654, 7.098), (-0.9954, 0.01654, 7.098), (-2.221, -0.01654, 7.098), (-0.9954, -0.01654, 7.098), (0.1237, 0.6221, 5.132), (-2.183e-06, 0.6343, 5.132), (0.2427, 0.586, 5.132), (0.3524, 0.5274, 5.132), (0.4485, 0.4485, 5.132), (0.5274, 0.3524, 5.132), (0.586, 0.2427, 5.132), (0.6221, 0.1237, 5.132), (0.6343, -6.73e-07, 5.132), (0.6221, -0.1237, 5.132), (0.586, -0.2427, 5.132), (0.5274, -0.3524, 5.132), (0.4485, -0.4485, 5.132), (0.3524, -0.5274, 5.132), (0.2427, -0.586, 5.132), (0.1237, -0.6221, 5.132), (-2.39e-06, -0.6343, 5.132), (-0.1237, -0.6221, 5.132), (-0.2427, -0.586, 5.132), (-0.3524, -0.5274, 5.132), (-0.4485, -0.4485, 5.132), (-0.5274, -0.3524, 5.132), (-0.586, -0.2427, 5.132), (-0.6221, -0.1237, 5.132), (-0.6343, -1.084e-07, 5.132), (-0.6221, 0.1237, 5.132), (-0.586, 0.2427, 5.132), (-0.5274, 0.3524, 5.132), (-0.4485, 0.4485, 5.132), (-0.3524, 0.5274, 5.132), (-0.2427, 0.586, 5.132), (-0.1237, 0.6221, 5.132), (0.1237, 0.6221, 7.047), (-1.547e-06, 0.6343, 7.047), (0.2427, 0.586, 7.047), (0.3524, 0.5274, 7.047), (0.4485, 0.4485, 7.047), (0.5274, 0.3524, 7.047), (0.586, 0.2427, 7.047), (0.6221, 0.1237, 7.047), (0.6343, -6.73e-07, 7.047), (0.6221, -0.1237, 7.047), (0.586, -0.2427, 7.047), (0.5274, -0.3524, 7.047), (0.4485, -0.4485, 7.047), (0.3524, -0.5274, 7.047), (0.2427, -0.586, 7.047), (0.1237, -0.6221, 7.047), (-1.753e-06, -0.6343, 7.047), (-0.1237, -0.6221, 7.047), (-0.2427, -0.586, 7.047), (-0.3524, -0.5274, 7.047), (-0.4485, -0.4485, 7.047), (-0.5274, -0.3524, 7.047), (-0.586, -0.2427, 7.047), (-0.6221, -0.1237, 7.047), (-0.6343, -1.084e-07, 7.047), (-0.6221, 0.1237, 7.047), (-0.586, 0.2427, 7.047), (-0.5274, 0.3524, 7.047), (-0.4485, 0.4485, 7.047), (-0.3524, 0.5274, 7.047), (-0.2427, 0.586, 7.047), (-0.1237, 0.6221, 7.047), (0.08933, 0.4491, 7.047), (-1.539e-06, 0.4579, 7.047), (0.1752, 0.423, 7.047), (0.2544, 0.3807, 7.047), (0.3238, 0.3238, 7.047), (0.3807, 0.2544, 7.047), (0.423, 0.1752, 7.047), (0.4491, 0.08933, 7.047), (0.4579, -6.336e-07, 7.047), (0.4491, -0.08933, 7.047), (0.423, -0.1752, 7.047), (0.3807, -0.2544, 7.047), (0.3238, -0.3238, 7.047), (0.2544, -0.3807, 7.047), (0.1752, -0.423, 7.047), (0.08933, -0.4491, 7.047), (-1.688e-06, -0.4579, 7.047), (-0.08933, -0.4491, 7.047), (-0.1752, -0.423, 7.047), (-0.2544, -0.3807, 7.047), (-0.3238, -0.3238, 7.047), (-0.3807, -0.2544, 7.047), (-0.423, -0.1752, 7.047), (-0.4491, -0.08933, 7.047), (-0.4579, -2.26e-07, 7.047), (-0.4491, 0.08933, 7.047), (-0.423, 0.1752, 7.047), (-0.3807, 0.2544, 7.047), (-0.3238, 0.3238, 7.047), (-0.2544, 0.3807, 7.047), (-0.1752, 0.423, 7.047), (-0.08933, 0.4491, 7.047), (0.08932, 0.4491, 5.561), (-3.638e-06, 0.4579, 5.561), (0.1752, 0.423, 5.561), (0.2544, 0.3807, 5.561), (0.3238, 0.3238, 5.561), (0.3807, 0.2544, 5.561), (0.423, 0.1752, 5.561), (0.4491, 0.08933, 5.561), (0.4579, -6.336e-07, 5.561), (0.4491, -0.08933, 5.561), (0.423, -0.1752, 5.561), (0.3807, -0.2544, 5.561), (0.3238, -0.3238, 5.561), (0.2544, -0.3807, 5.561), (0.1752, -0.423, 5.561), (0.08932, -0.4491, 5.561), (-3.787e-06, -0.4579, 5.561), (-0.08933, -0.4491, 5.561), (-0.1752, -0.423, 5.561), (-0.2544, -0.3807, 5.561), (-0.3238, -0.3238, 5.561), (-0.3807, -0.2544, 5.561), (-0.423, -0.1752, 5.561), (-0.4491, -0.08933, 5.561), (-0.4579, -2.26e-07, 5.561), (-0.4491, 0.08933, 5.561), (-0.423, 0.1752, 5.561), (-0.3807, 0.2544, 5.561), (-0.3238, 0.3238, 5.561), (-0.2544, 0.3807, 5.561), (-0.1752, 0.423, 5.561), (-0.08933, 0.4491, 5.561)], [], [(0, 97, 96, 2), (2, 96, 98, 4), (4, 98, 99, 6), (6, 99, 100, 8), (8, 100, 101, 10), (10, 101, 102, 12), (12, 102, 103, 14), (14, 103, 104, 16), (16, 104, 105, 18), (18, 105, 106, 20), (20, 106, 107, 22), (22, 107, 108, 24), (24, 108, 109, 26), (26, 109, 110, 28), (28, 110, 111, 30), (30, 111, 112, 32), (32, 112, 113, 34), (34, 113, 114, 36), (36, 114, 115, 38), (38, 115, 116, 40), (40, 116, 117, 42), (42, 117, 118, 44), (44, 118, 119, 46), (46, 119, 120, 48), (48, 120, 121, 50), (50, 121, 122, 52), (52, 122, 123, 54), (54, 123, 124, 56), (56, 124, 125, 58), (58, 125, 126, 60), (19, 21, 148, 149), (60, 126, 127, 62), (62, 127, 97, 0), (4, 6, 67, 66), (64, 65, 66, 67, 68, 69, 70, 71, 72, 73, 74, 75, 76, 77, 78, 79, 80, 81, 82, 83, 84, 85, 86, 87, 88, 89, 90, 91, 92, 93, 94, 95), (22, 24, 76, 75), (40, 42, 85, 84), (58, 60, 94, 93), (14, 16, 72, 71), (32, 34, 81, 80), (50, 52, 90, 89), (6, 8, 68, 67), (24, 26, 77, 76), (42, 44, 86, 85), (60, 62, 95, 94), (16, 18, 73, 72), (34, 36, 82, 81), (52, 54, 91, 90), (8, 10, 69, 68), (26, 28, 78, 77), (44, 46, 87, 86), (0, 2, 65, 64), (62, 0, 64, 95), (18, 20, 74, 73), (36, 38, 83, 82), (54, 56, 92, 91), (10, 12, 70, 69), (28, 30, 79, 78), (46, 48, 88, 87), (2, 4, 66, 65), (20, 22, 75, 74), (38, 40, 84, 83), (56, 58, 93, 92), (12, 14, 71, 70), (30, 32, 80, 79), (48, 50, 89, 88), (119, 118, 19, 17), (110, 109, 37, 35), (101, 100, 55, 53), (123, 122, 11, 9), (114, 113, 29, 27), (105, 104, 47, 45), (127, 126, 3, 1), (118, 117, 21, 19), (109, 108, 39, 37), (100, 99, 57, 55), (122, 121, 13, 11), (113, 112, 31, 29), (104, 103, 49, 47), (126, 125, 5, 3), (117, 116, 23, 21), (108, 107, 41, 39), (99, 98, 59, 57), (121, 120, 15, 13), (112, 111, 33, 31), (103, 102, 51, 49), (125, 124, 7, 5), (116, 115, 25, 23), (107, 106, 43, 41), (98, 96, 63, 59), (120, 119, 17, 15), (111, 110, 35, 33), (102, 101, 53, 51), (124, 123, 9, 7), (115, 114, 27, 25), (106, 105, 45, 43), (47, 49, 134, 135), (97, 127, 1, 61), (45, 47, 135, 136), (17, 19, 149, 150), (43, 45, 136, 137), (15, 17, 150, 151), (41, 43, 137, 138), (13, 15, 151, 152), (39, 41, 138, 139), (11, 13, 152, 153), (37, 39, 139, 140), (9, 11, 153, 154), (35, 37, 140, 141), (63, 61, 159, 128), (7, 9, 154, 155), (33, 35, 141, 142), (59, 63, 128, 129), (5, 7, 155, 156), (31, 33, 142, 143), (57, 59, 129, 130), (3, 5, 156, 157), (29, 31, 143, 144), (55, 57, 130, 131), (1, 3, 157, 158), (27, 29, 144, 145), (53, 55, 131, 132), (61, 1, 158, 159), (25, 27, 145, 146), (51, 53, 132, 133), (23, 25, 146, 147), (49, 51, 133, 134), (21, 23, 147, 148), (128, 159, 194, 193), (96, 97, 61, 63), (168, 167, 165, 166), (166, 165, 161, 162), (162, 161, 163, 164), (164, 163, 167, 168), (166, 162, 164, 168), (161, 165, 167, 163), (176, 174, 173, 175), (174, 170, 169, 173), (170, 172, 171, 169), (172, 176, 175, 171), (174, 176, 172, 170), (169, 171, 175, 173), (184, 183, 181, 182), (182, 181, 177, 178), (178, 177, 179, 180), (180, 179, 183, 184), (182, 178, 180, 184), (177, 181, 183, 179), (192, 190, 189, 191), (190, 186, 185, 189), (186, 188, 187, 185), (188, 192, 191, 187), (190, 192, 188, 186), (185, 187, 191, 189), (221, 220, 252, 253), (155, 154, 220, 221), (142, 141, 207, 208), (129, 128, 193, 195), (156, 155, 221, 222), (143, 142, 208, 209), (130, 129, 195, 196), (157, 156, 222, 223), (144, 143, 209, 210), (131, 130, 196, 197), (158, 157, 223, 224), (145, 144, 210, 211), (132, 131, 197, 198), (159, 158, 224, 194), (146, 145, 211, 212), (133, 132, 198, 199), (147, 146, 212, 213), (134, 133, 199, 200), (148, 147, 213, 214), (135, 134, 200, 201), (149, 148, 214, 215), (136, 135, 201, 202), (150, 149, 215, 216), (137, 136, 202, 203), (151, 150, 216, 217), (138, 137, 203, 204), (152, 151, 217, 218), (139, 138, 204, 205), (153, 152, 218, 219), (140, 139, 205, 206), (154, 153, 219, 220), (141, 140, 206, 207), (256, 255, 287, 288), (208, 207, 239, 240), (195, 193, 225, 227), (222, 221, 253, 254), (209, 208, 240, 241), (196, 195, 227, 228), (223, 222, 254, 255), (210, 209, 241, 242), (197, 196, 228, 229), (224, 223, 255, 256), (211, 210, 242, 243), (198, 197, 229, 230), (194, 224, 256, 226), (212, 211, 243, 244), (199, 198, 230, 231), (213, 212, 244, 245), (200, 199, 231, 232), (214, 213, 245, 246), (201, 200, 232, 233), (215, 214, 246, 247), (202, 201, 233, 234), (216, 215, 247, 248), (203, 202, 234, 235), (217, 216, 248, 249), (204, 203, 235, 236), (218, 217, 249, 250), (205, 204, 236, 237), (219, 218, 250, 251), (206, 205, 237, 238), (220, 219, 251, 252), (207, 206, 238, 239), (193, 194, 226, 225), (278, 277, 309, 310), (243, 242, 274, 275), (230, 229, 261, 262), (226, 256, 288, 258), (244, 243, 275, 276), (231, 230, 262, 263), (245, 244, 276, 277), (232, 231, 263, 264), (246, 245, 277, 278), (233, 232, 264, 265), (247, 246, 278, 279), (234, 233, 265, 266), (248, 247, 279, 280), (235, 234, 266, 267), (249, 248, 280, 281), (236, 235, 267, 268), (250, 249, 281, 282), (237, 236, 268, 269), (251, 250, 282, 283), (238, 237, 269, 270), (252, 251, 283, 284), (239, 238, 270, 271), (225, 226, 258, 257), (253, 252, 284, 285), (240, 239, 271, 272), (227, 225, 257, 259), (254, 253, 285, 286), (241, 240, 272, 273), (228, 227, 259, 260), (255, 254, 286, 287), (242, 241, 273, 274), (229, 228, 260, 261), (289, 290, 320, 319, 318, 317, 316, 315, 314, 313, 312, 311, 310, 309, 308, 307, 306, 305, 304, 303, 302, 301, 300, 299, 298, 297, 296, 295, 294, 293, 292, 291), (265, 264, 296, 297), (279, 278, 310, 311), (266, 265, 297, 298), (280, 279, 311, 312), (267, 266, 298, 299), (281, 280, 312, 313), (268, 267, 299, 300), (282, 281, 313, 314), (269, 268, 300, 301), (283, 282, 314, 315), (270, 269, 301, 302), (284, 283, 315, 316), (271, 270, 302, 303), (257, 258, 290, 289), (285, 284, 316, 317), (272, 271, 303, 304), (259, 257, 289, 291), (286, 285, 317, 318), (273, 272, 304, 305), (260, 259, 291, 292), (287, 286, 318, 319), (274, 273, 305, 306), (261, 260, 292, 293), (288, 287, 319, 320), (275, 274, 306, 307), (262, 261, 293, 294), (258, 288, 320, 290), (276, 275, 307, 308), (263, 262, 294, 295), (277, 276, 308, 309), (264, 263, 295, 296)])
_uv = me_cylinder_007.uv_layers.new(name='UVMap')
_uv.uv.foreach_set('vector', [0.06641, 0.0, 0.06641, 1.0, 0.08092, 1.0, 0.08092, 0.0, 0.08092, 0.0, 0.08092, 1.0, 0.09488, 1.0, 0.09488, 0.0, 0.09488, 0.0, 0.09488, 1.0, 0.1077, 1.0, 0.1077, 0.0, 0.1077, 0.0, 0.1077, 1.0, 0.119, 1.0, 0.119, 0.0, 0.119, 0.0, 0.119, 1.0, 0.1077, 1.0, 0.1077, 0.0, 0.1077, 0.0, 0.1077, 1.0, 0.09488, 1.0, 0.09488, 0.0, 0.09488, 0.0, 0.09488, 1.0, 0.08092, 1.0, 0.08092, 0.0, 0.08092, 0.0, 0.08092, 1.0, 0.06641, 1.0, 0.06641, 0.0, 0.06641, 0.0, 0.06641, 1.0, 0.05189, 1.0, 0.05189, 0.0, 0.05189, 0.0, 0.05189, 1.0, 0.03794, 1.0, 0.03794, 0.0, 0.03794, 0.0, 0.03794, 1.0, 0.02507, 1.0, 0.02507, 0.0, 0.02507, 0.0, 0.02507, 1.0, 0.0138, 1.0, 0.0138, 0.0, 0.119, 0.0, 0.119, 1.0, 0.1077, 1.0, 0.1077, 0.0, 0.1077, 0.0, 0.1077, 1.0, 0.09488, 1.0, 0.09488, 0.0, 0.09488, 0.0, 0.09488, 1.0, 0.08092, 1.0, 0.08092, 0.0, 0.08092, 0.0, 0.08092, 1.0, 0.06641, 1.0, 0.06641, 0.0, 0.06641, 0.0, 0.06641, 1.0, 0.05189, 1.0, 0.05189, 0.0, 0.05189, 0.0, 0.05189, 1.0, 0.03794, 1.0, 0.03794, 0.0, 0.03794, 0.0, 0.03794, 1.0, 0.02507, 1.0, 0.02507, 0.0, 0.02507, 0.0, 0.02507, 1.0, 0.0138, 1.0, 0.0138, 0.0, 0.0138, 0.0, 0.0138, 1.0, 0.02507, 1.0, 0.02507, 0.0, 0.02507, 0.0, 0.02507, 1.0, 0.03794, 1.0, 0.03794, 0.0, 0.03794, 0.0, 0.03794, 1.0, 0.05189, 1.0, 0.05189, 0.0, 0.05189, 0.0, 0.05189, 1.0, 0.06641, 1.0, 0.06641, 0.0, 0.06641, 0.0, 0.06641, 1.0, 0.08092, 1.0, 0.08092, 0.0, 0.08092, 0.0, 0.08092, 1.0, 0.09488, 1.0, 0.09488, 0.0, 0.09488, 0.0, 0.09488, 1.0, 0.1077, 1.0, 0.1077, 0.0, 0.1077, 0.0, 0.1077, 1.0, 0.119, 1.0, 0.119, 0.0, 0.0138, 0.0, 0.0138, 1.0, 0.02507, 1.0, 0.02507, 0.0, 0.02507, 0.0, 0.02507, 1.0, 0.03794, 1.0, 0.03794, 0.0, 0.4212, 0.5044, 0.4289, 0.5044, 0.4289, 0.6387, 0.4212, 0.6387, 0.03794, 0.0, 0.03794, 1.0, 0.05189, 1.0, 0.05189, 0.0, 0.05189, 0.0, 0.05189, 1.0, 0.06641, 1.0, 0.06641, 0.0, 0.8235, 0.948, 0.8235, 0.9347, 0.8562, 0.9398, 0.8562, 0.9475, 0.6761, 0.8342, 0.6731, 0.827, 0.6716, 0.8193, 0.6716, 0.8115, 0.6731, 0.8039, 0.6761, 0.7967, 0.6805, 0.7902, 0.686, 0.7847, 0.6925, 0.7804, 0.6997, 0.7774, 0.7073, 0.7758, 0.7151, 0.7758, 0.7228, 0.7774, 0.73, 0.7804, 0.7365, 0.7847, 0.742, 0.7902, 0.7463, 0.7967, 0.7493, 0.8039, 0.7508, 0.8115, 0.7508, 0.8193, 0.7493, 0.827, 0.7463, 0.8342, 0.742, 0.8407, 0.7365, 0.8462, 0.73, 0.8505, 0.7228, 0.8535, 0.7151, 0.855, 0.7073, 0.855, 0.6997, 0.8535, 0.6925, 0.8505, 0.686, 0.8462, 0.6805, 0.8407, 0.8241, 0.9604, 0.8241, 0.9732, 0.7913, 0.9628, 0.7913, 0.9553, 0.6332, 0.9189, 0.6332, 0.907, 0.6659, 0.9224, 0.6659, 0.9294, 0.6686, 0.6525, 0.6819, 0.6512, 0.6819, 0.6797, 0.6741, 0.6804, 0.8241, 0.9093, 0.8241, 0.921, 0.7913, 0.9323, 0.7913, 0.9255, 0.6332, 0.9711, 0.6332, 0.9584, 0.6659, 0.9524, 0.6659, 0.9598, 0.6302, 0.9314, 0.6302, 0.9447, 0.5975, 0.9452, 0.5975, 0.9374, 0.8235, 0.9347, 0.8235, 0.9218, 0.8562, 0.9323, 0.8562, 0.9398, 0.8241, 0.9732, 0.8241, 0.9851, 0.7913, 0.9697, 0.7913, 0.9628, 0.6105, 0.6525, 0.6238, 0.6512, 0.6238, 0.6797, 0.6161, 0.6804, 0.6819, 0.6512, 0.6952, 0.6525, 0.6897, 0.6804, 0.6819, 0.6797, 0.8241, 0.921, 0.8241, 0.9338, 0.7913, 0.9397, 0.7913, 0.9323, 0.6332, 0.9584, 0.6332, 0.9451, 0.6659, 0.9446, 0.6659, 0.9524, 0.6302, 0.9447, 0.6302, 0.9581, 0.5975, 0.9529, 0.5975, 0.9452, 0.8235, 0.9218, 0.8235, 0.9099, 0.8562, 0.9253, 0.8562, 0.9323, 0.6395, 0.6525, 0.6529, 0.6512, 0.6529, 0.6797, 0.6451, 0.6804, 0.6238, 0.6512, 0.6372, 0.6525, 0.6316, 0.6804, 0.6238, 0.6797, 0.8235, 0.974, 0.8235, 0.9613, 0.8562, 0.9553, 0.8562, 0.9627, 0.8235, 0.9857, 0.8235, 0.974, 0.8562, 0.9627, 0.8562, 0.9695, 0.8241, 0.9338, 0.8241, 0.9471, 0.7913, 0.9475, 0.7913, 0.9397, 0.6332, 0.9451, 0.6332, 0.9318, 0.6659, 0.9369, 0.6659, 0.9446, 0.6302, 0.9581, 0.6302, 0.9709, 0.5975, 0.9604, 0.5975, 0.9529, 0.5812, 0.6566, 0.5945, 0.6553, 0.5945, 0.6837, 0.5867, 0.6845, 0.6529, 0.6512, 0.6662, 0.6525, 0.6606, 0.6804, 0.6529, 0.6797, 0.6302, 0.907, 0.6302, 0.9187, 0.5975, 0.93, 0.5975, 0.9232, 0.8235, 0.9613, 0.8235, 0.948, 0.8562, 0.9475, 0.8562, 0.9553, 0.8241, 0.9471, 0.8241, 0.9604, 0.7913, 0.9553, 0.7913, 0.9475, 0.6332, 0.9318, 0.6332, 0.9189, 0.6659, 0.9294, 0.6659, 0.9369, 0.6302, 0.9709, 0.6302, 0.9828, 0.5975, 0.9674, 0.5975, 0.9604, 0.5945, 0.6553, 0.6078, 0.6566, 0.6022, 0.6845, 0.5945, 0.6837, 0.6332, 0.9828, 0.6332, 0.9711, 0.6659, 0.9598, 0.6659, 0.9666, 0.6302, 0.9187, 0.6302, 0.9314, 0.5975, 0.9374, 0.5975, 0.93, 0.4812, 0.01875, 0.4946, 0.01875, 0.4928, 0.03715, 0.483, 0.03715, 0.5558, 0.09337, 0.5532, 0.1065, 0.5355, 0.1011, 0.5374, 0.09155, 0.4681, 0.152, 0.4557, 0.1469, 0.4644, 0.1306, 0.4735, 0.1343, 0.4351, 0.04338, 0.4446, 0.03392, 0.4563, 0.0482, 0.4494, 0.0551, 0.5407, 0.04338, 0.5481, 0.0545, 0.5318, 0.06321, 0.5264, 0.0551, 0.5201, 0.1469, 0.5077, 0.152, 0.5024, 0.1343, 0.5114, 0.1306, 0.42, 0.09337, 0.42, 0.07999, 0.4384, 0.0818, 0.4384, 0.09155, 0.4946, 0.01875, 0.5077, 0.02136, 0.5024, 0.03905, 0.4928, 0.03715, 0.5532, 0.1065, 0.5481, 0.1189, 0.5318, 0.1101, 0.5355, 0.1011, 0.4557, 0.1469, 0.4446, 0.1394, 0.4563, 0.1251, 0.4644, 0.1306, 0.4446, 0.03392, 0.4557, 0.02648, 0.4644, 0.04278, 0.4563, 0.0482, 0.5481, 0.0545, 0.5532, 0.06686, 0.5355, 0.07223, 0.5318, 0.06321, 0.5077, 0.152, 0.4946, 0.1546, 0.4928, 0.1362, 0.5024, 0.1343, 0.42, 0.07999, 0.4226, 0.06686, 0.4403, 0.07223, 0.4384, 0.0818, 0.5077, 0.02136, 0.5201, 0.02648, 0.5114, 0.04278, 0.5024, 0.03905, 0.5481, 0.1189, 0.5407, 0.13, 0.5264, 0.1183, 0.5318, 0.1101, 0.4446, 0.1394, 0.4351, 0.13, 0.4494, 0.1183, 0.4563, 0.1251, 0.4557, 0.02648, 0.4681, 0.02136, 0.4735, 0.03905, 0.4644, 0.04278, 0.5532, 0.06686, 0.5558, 0.07999, 0.5374, 0.0818, 0.5355, 0.07223, 0.4946, 0.1546, 0.4812, 0.1546, 0.483, 0.1362, 0.4928, 0.1362, 0.4226, 0.06686, 0.4277, 0.0545, 0.444, 0.06321, 0.4403, 0.07223, 0.5201, 0.02648, 0.5312, 0.03392, 0.5195, 0.0482, 0.5114, 0.04278, 0.5407, 0.13, 0.5312, 0.1394, 0.5195, 0.1251, 0.5264, 0.1183, 0.4351, 0.13, 0.4277, 0.1189, 0.444, 0.1101, 0.4494, 0.1183, 0.4681, 0.02136, 0.4812, 0.01875, 0.483, 0.03715, 0.4735, 0.03905, 0.5558, 0.07999, 0.5558, 0.09337, 0.5374, 0.09155, 0.5374, 0.0818, 0.4812, 0.1546, 0.4681, 0.152, 0.4735, 0.1343, 0.483, 0.1362, 0.4277, 0.0545, 0.4351, 0.04338, 0.4494, 0.0551, 0.444, 0.06321, 0.5312, 0.03392, 0.5407, 0.04338, 0.5264, 0.0551, 0.5195, 0.0482, 0.5312, 0.1394, 0.5201, 0.1469, 0.5114, 0.1306, 0.5195, 0.1251, 0.4307, 0.3404, 0.4221, 0.3404, 0.4221, 0.2061, 0.4307, 0.2061, 0.4226, 0.1065, 0.42, 0.09337, 0.4384, 0.09155, 0.4403, 0.1011, 0.44, 0.3404, 0.4307, 0.3404, 0.4307, 0.2061, 0.44, 0.2061, 0.352, 0.6387, 0.3445, 0.6387, 0.3445, 0.5044, 0.352, 0.5044, 0.4497, 0.3404, 0.44, 0.3404, 0.44, 0.2061, 0.4497, 0.2061, 0.3605, 0.6387, 0.352, 0.6387, 0.352, 0.5044, 0.3605, 0.5044, 0.4594, 0.3404, 0.4497, 0.3404, 0.4497, 0.2061, 0.4594, 0.2061, 0.3698, 0.6387, 0.3605, 0.6387, 0.3605, 0.5044, 0.3698, 0.5044, 0.4688, 0.3404, 0.4594, 0.3404, 0.4594, 0.2061, 0.4688, 0.2061, 0.3795, 0.6387, 0.3698, 0.6387, 0.3698, 0.5044, 0.3795, 0.5044, 0.4774, 0.3404, 0.4688, 0.3404, 0.4688, 0.2061, 0.4774, 0.2061, 0.3892, 0.6387, 0.3795, 0.6387, 0.3795, 0.5044, 0.3892, 0.5044, 0.4851, 0.3404, 0.4774, 0.3404, 0.4774, 0.2061, 0.4851, 0.2061, 0.3686, 0.4967, 0.3593, 0.4967, 0.3593, 0.3624, 0.3686, 0.3624, 0.3986, 0.6387, 0.3892, 0.6387, 0.3892, 0.5044, 0.3986, 0.5044, 0.4842, 0.5044, 0.4916, 0.5044, 0.4916, 0.6387, 0.4842, 0.6387, 0.3783, 0.4967, 0.3686, 0.4967, 0.3686, 0.3624, 0.3783, 0.3624, 0.4073, 0.6387, 0.3986, 0.6387, 0.3986, 0.5044, 0.4073, 0.5044, 0.4756, 0.5044, 0.4842, 0.5044, 0.4842, 0.6387, 0.4756, 0.6387, 0.388, 0.4967, 0.3783, 0.4967, 0.3783, 0.3624, 0.388, 0.3624, 0.4149, 0.6387, 0.4073, 0.6387, 0.4073, 0.5044, 0.4149, 0.5044, 0.4663, 0.5044, 0.4756, 0.5044, 0.4756, 0.6387, 0.4663, 0.6387, 0.3974, 0.4967, 0.388, 0.4967, 0.388, 0.3624, 0.3974, 0.3624, 0.3508, 0.4967, 0.3433, 0.4967, 0.3433, 0.3624, 0.3508, 0.3624, 0.4567, 0.5044, 0.4663, 0.5044, 0.4663, 0.6387, 0.4567, 0.6387, 0.4061, 0.4967, 0.3974, 0.4967, 0.3974, 0.3624, 0.4061, 0.3624, 0.3593, 0.4967, 0.3508, 0.4967, 0.3508, 0.3624, 0.3593, 0.3624, 0.4469, 0.5044, 0.4567, 0.5044, 0.4567, 0.6387, 0.4469, 0.6387, 0.4137, 0.4967, 0.4061, 0.4967, 0.4061, 0.3624, 0.4137, 0.3624, 0.4376, 0.5044, 0.4469, 0.5044, 0.4469, 0.6387, 0.4376, 0.6387, 0.4221, 0.3404, 0.4147, 0.3404, 0.4147, 0.2061, 0.4221, 0.2061, 0.4289, 0.5044, 0.4376, 0.5044, 0.4376, 0.6387, 0.4289, 0.6387, 0.6616, 0.8105, 0.6635, 0.801, 0.6697, 0.8028, 0.6681, 0.8112, 0.4277, 0.1189, 0.4226, 0.1065, 0.4403, 0.1011, 0.444, 0.1101, 0.9887, 0.6481, 0.9887, 0.7318, 0.9865, 0.7318, 0.9865, 0.6481, 0.597, 0.4525, 0.6738, 0.4525, 0.6738, 0.5205, 0.597, 0.6356, 0.9806, 0.643, 0.9685, 0.5239, 0.9705, 0.5242, 0.9826, 0.6434, 0.5947, 0.6356, 0.6715, 0.5205, 0.6715, 0.4525, 0.5947, 0.4525, 0.9896, 0.4534, 0.9896, 0.6365, 0.9875, 0.6365, 0.9875, 0.4534, 0.9685, 0.5239, 0.9806, 0.4569, 0.9826, 0.4573, 0.9705, 0.5242, 0.9863, 0.7318, 0.984, 0.7318, 0.984, 0.6481, 0.9863, 0.6481, 0.596, 0.4525, 0.596, 0.6356, 0.6728, 0.5205, 0.6728, 0.4525, 0.982, 0.643, 0.9799, 0.6426, 0.9678, 0.5235, 0.9698, 0.5238, 0.5965, 0.6341, 0.5965, 0.451, 0.6733, 0.451, 0.6733, 0.519, 0.9827, 0.4564, 0.9848, 0.4564, 0.9848, 0.6395, 0.9827, 0.6395, 0.9698, 0.5238, 0.9678, 0.5235, 0.9799, 0.4565, 0.982, 0.4569, 0.9937, 0.6481, 0.9937, 0.7318, 0.9914, 0.7318, 0.9914, 0.6481, 0.5957, 0.451, 0.6725, 0.451, 0.6725, 0.519, 0.5957, 0.6341, 0.9824, 0.6396, 0.969, 0.5206, 0.971, 0.5209, 0.9845, 0.6399, 0.5962, 0.6363, 0.673, 0.5212, 0.673, 0.4532, 0.5962, 0.4532, 0.985, 0.6395, 0.985, 0.4564, 0.987, 0.4564, 0.987, 0.6395, 0.969, 0.5206, 0.9804, 0.4535, 0.9824, 0.4539, 0.971, 0.5209, 0.9912, 0.7318, 0.9889, 0.7318, 0.9889, 0.6481, 0.9912, 0.6481, 0.596, 0.4507, 0.596, 0.6338, 0.6728, 0.5187, 0.6728, 0.4507, 0.9831, 0.6409, 0.9811, 0.6406, 0.9676, 0.5215, 0.9697, 0.5219, 0.597, 0.6353, 0.597, 0.4522, 0.6738, 0.4522, 0.6738, 0.5202, 0.9873, 0.6365, 0.9852, 0.6365, 0.9852, 0.4534, 0.9873, 0.4534, 0.9697, 0.5219, 0.9676, 0.5215, 0.979, 0.4545, 0.9811, 0.4548, 0.4952, 0.3618, 0.5034, 0.3618, 0.5034, 0.4925, 0.4952, 0.4925, 0.6877, 0.7715, 0.6967, 0.7678, 0.6986, 0.774, 0.6907, 0.7772, 0.755, 0.8389, 0.7496, 0.847, 0.7446, 0.8429, 0.7493, 0.8358, 0.6616, 0.8203, 0.6616, 0.8105, 0.6681, 0.8112, 0.6681, 0.8196, 0.6796, 0.7769, 0.6877, 0.7715, 0.6907, 0.7772, 0.6837, 0.7819, 0.7588, 0.8298, 0.755, 0.8389, 0.7493, 0.8358, 0.7526, 0.828, 0.6635, 0.8298, 0.6616, 0.8203, 0.6681, 0.8196, 0.6697, 0.828, 0.6727, 0.7838, 0.6796, 0.7769, 0.6837, 0.7819, 0.6777, 0.7879, 0.7607, 0.8203, 0.7588, 0.8298, 0.7526, 0.828, 0.7542, 0.8196, 0.6673, 0.8389, 0.6635, 0.8298, 0.6697, 0.828, 0.673, 0.8358, 0.6673, 0.7919, 0.6727, 0.7838, 0.6777, 0.7879, 0.673, 0.795, 0.7607, 0.8105, 0.7607, 0.8203, 0.7542, 0.8196, 0.7542, 0.8112, 0.6727, 0.847, 0.6673, 0.8389, 0.673, 0.8358, 0.6777, 0.8429, 0.6635, 0.801, 0.6673, 0.7919, 0.673, 0.795, 0.6697, 0.8028, 0.7588, 0.801, 0.7607, 0.8105, 0.7542, 0.8112, 0.7526, 0.8028, 0.6796, 0.8539, 0.6727, 0.847, 0.6777, 0.8429, 0.6837, 0.8489, 0.755, 0.7919, 0.7588, 0.801, 0.7526, 0.8028, 0.7493, 0.795, 0.6877, 0.8593, 0.6796, 0.8539, 0.6837, 0.8489, 0.6907, 0.8536, 0.7496, 0.7838, 0.755, 0.7919, 0.7493, 0.795, 0.7446, 0.7879, 0.6967, 0.863, 0.6877, 0.8593, 0.6907, 0.8536, 0.6986, 0.8568, 0.7427, 0.7769, 0.7496, 0.7838, 0.7446, 0.7879, 0.7386, 0.7819, 0.7063, 0.8649, 0.6967, 0.863, 0.6986, 0.8568, 0.7069, 0.8585, 0.7346, 0.7715, 0.7427, 0.7769, 0.7386, 0.7819, 0.7316, 0.7772, 0.716, 0.8649, 0.7063, 0.8649, 0.7069, 0.8585, 0.7154, 0.8585, 0.7256, 0.7678, 0.7346, 0.7715, 0.7316, 0.7772, 0.7237, 0.774, 0.7256, 0.863, 0.716, 0.8649, 0.7154, 0.8585, 0.7237, 0.8568, 0.716, 0.7659, 0.7256, 0.7678, 0.7237, 0.774, 0.7154, 0.7723, 0.7346, 0.8593, 0.7256, 0.863, 0.7237, 0.8568, 0.7316, 0.8536, 0.7063, 0.7659, 0.716, 0.7659, 0.7154, 0.7723, 0.7069, 0.7723, 0.7427, 0.8539, 0.7346, 0.8593, 0.7316, 0.8536, 0.7386, 0.8489, 0.6967, 0.7678, 0.7063, 0.7659, 0.7069, 0.7723, 0.6986, 0.774, 0.7496, 0.847, 0.7427, 0.8539, 0.7386, 0.8489, 0.7446, 0.8429, 0.4466, 0.09841, 0.4449, 0.09009, 0.4569, 0.08891, 0.4581, 0.09492, 0.469, 0.3618, 0.4755, 0.3618, 0.4755, 0.4925, 0.469, 0.4925, 0.5218, 0.206, 0.5302, 0.206, 0.5302, 0.3367, 0.5218, 0.3367, 0.4877, 0.3618, 0.4952, 0.3618, 0.4952, 0.4925, 0.4877, 0.4925, 0.4616, 0.3618, 0.469, 0.3618, 0.469, 0.4925, 0.4616, 0.4925, 0.5133, 0.206, 0.5218, 0.206, 0.5218, 0.3367, 0.5133, 0.3367, 0.481, 0.3618, 0.4877, 0.3618, 0.4877, 0.4925, 0.481, 0.4925, 0.4535, 0.3618, 0.4616, 0.3618, 0.4616, 0.4925, 0.4535, 0.4925, 0.5052, 0.206, 0.5133, 0.206, 0.5133, 0.3367, 0.5052, 0.3367, 0.5457, 0.206, 0.5522, 0.206, 0.5522, 0.3367, 0.5457, 0.3367, 0.4451, 0.3618, 0.4535, 0.3618, 0.4535, 0.4925, 0.4451, 0.4925, 0.4976, 0.206, 0.5052, 0.206, 0.5052, 0.3367, 0.4976, 0.3367, 0.5383, 0.206, 0.5457, 0.206, 0.5457, 0.3367, 0.5383, 0.3367, 0.4366, 0.3618, 0.4451, 0.3618, 0.4451, 0.4925, 0.4366, 0.4925, 0.491, 0.206, 0.4976, 0.206, 0.4976, 0.3367, 0.491, 0.3367, 0.4285, 0.3618, 0.4366, 0.3618, 0.4366, 0.4925, 0.4285, 0.4925, 0.5523, 0.5043, 0.5588, 0.5043, 0.5588, 0.635, 0.5523, 0.635, 0.4209, 0.3618, 0.4285, 0.3618, 0.4285, 0.4925, 0.4209, 0.4925, 0.5449, 0.5043, 0.5523, 0.5043, 0.5523, 0.635, 0.5449, 0.635, 0.4143, 0.3618, 0.4209, 0.3618, 0.4209, 0.4925, 0.4143, 0.4925, 0.5368, 0.5043, 0.5449, 0.5043, 0.5449, 0.635, 0.5368, 0.635, 0.5358, 0.3618, 0.5422, 0.3618, 0.5422, 0.4925, 0.5358, 0.4925, 0.5283, 0.5043, 0.5368, 0.5043, 0.5368, 0.635, 0.5283, 0.635, 0.5283, 0.3618, 0.5358, 0.3618, 0.5358, 0.4925, 0.5283, 0.4925, 0.5199, 0.5043, 0.5283, 0.5043, 0.5283, 0.635, 0.5199, 0.635, 0.5203, 0.3618, 0.5283, 0.3618, 0.5283, 0.4925, 0.5203, 0.4925, 0.5117, 0.5043, 0.5199, 0.5043, 0.5199, 0.635, 0.5117, 0.635, 0.5118, 0.3618, 0.5203, 0.3618, 0.5203, 0.4925, 0.5118, 0.4925, 0.5042, 0.5043, 0.5117, 0.5043, 0.5117, 0.635, 0.5042, 0.635, 0.5034, 0.3618, 0.5118, 0.3618, 0.5118, 0.4925, 0.5034, 0.4925, 0.4975, 0.5043, 0.5042, 0.5043, 0.5042, 0.635, 0.4975, 0.635, 0.5302, 0.206, 0.5383, 0.206, 0.5383, 0.3367, 0.5302, 0.3367, 0.7707, 0.7558, 0.7652, 0.7558, 0.7652, 0.6963, 0.7707, 0.6963, 0.5155, 0.05238, 0.5215, 0.05838, 0.5122, 0.06602, 0.5079, 0.06169, 0.4838, 0.1289, 0.4755, 0.1273, 0.479, 0.1157, 0.485, 0.1169, 0.4498, 0.1063, 0.4466, 0.09841, 0.4581, 0.09492, 0.4605, 0.1006, 0.5084, 0.04766, 0.5155, 0.05238, 0.5079, 0.06169, 0.5028, 0.05828, 0.4923, 0.1289, 0.4838, 0.1289, 0.485, 0.1169, 0.4911, 0.1169, 0.5006, 0.04442, 0.5084, 0.04766, 0.5028, 0.05828, 0.4971, 0.05594, 0.5006, 0.1273, 0.4923, 0.1289, 0.4911, 0.1169, 0.4971, 0.1157, 0.4923, 0.04276, 0.5006, 0.04442, 0.4971, 0.05594, 0.4911, 0.05474, 0.5084, 0.124, 0.5006, 0.1273, 0.4971, 0.1157, 0.5028, 0.1134, 0.4838, 0.04276, 0.4923, 0.04276, 0.4911, 0.05474, 0.485, 0.05474, 0.5155, 0.1193, 0.5084, 0.124, 0.5028, 0.1134, 0.5079, 0.11, 0.4755, 0.04442, 0.4838, 0.04276, 0.485, 0.05474, 0.479, 0.05594, 0.5215, 0.1133, 0.5155, 0.1193, 0.5079, 0.11, 0.5122, 0.1057, 0.4676, 0.04766, 0.4755, 0.04442, 0.479, 0.05594, 0.4733, 0.05828, 0.5262, 0.1063, 0.5215, 0.1133, 0.5122, 0.1057, 0.5156, 0.1006, 0.4606, 0.05238, 0.4676, 0.04766, 0.4733, 0.05828, 0.4682, 0.06169, 0.5295, 0.09841, 0.5262, 0.1063, 0.5156, 0.1006, 0.5179, 0.09492, 0.4546, 0.05838, 0.4606, 0.05238, 0.4682, 0.06169, 0.4639, 0.06602, 0.5311, 0.09009, 0.5295, 0.09841, 0.5179, 0.09492, 0.5191, 0.08891, 0.4498, 0.06544, 0.4546, 0.05838, 0.4639, 0.06602, 0.4605, 0.07111, 0.5311, 0.0816, 0.5311, 0.09009, 0.5191, 0.08891, 0.5191, 0.08278, 0.4546, 0.1133, 0.4498, 0.1063, 0.4605, 0.1006, 0.4639, 0.1057, 0.4466, 0.07328, 0.4498, 0.06544, 0.4605, 0.07111, 0.4581, 0.07677, 0.5295, 0.07328, 0.5311, 0.0816, 0.5191, 0.08278, 0.5179, 0.07677, 0.4606, 0.1193, 0.4546, 0.1133, 0.4639, 0.1057, 0.4682, 0.11, 0.4449, 0.0816, 0.4466, 0.07328, 0.4581, 0.07677, 0.4569, 0.08278, 0.5262, 0.06544, 0.5295, 0.07328, 0.5179, 0.07677, 0.5156, 0.07111, 0.4676, 0.124, 0.4606, 0.1193, 0.4682, 0.11, 0.4733, 0.1134, 0.4449, 0.09009, 0.4449, 0.0816, 0.4569, 0.08278, 0.4569, 0.08891, 0.5215, 0.05838, 0.5262, 0.06544, 0.5156, 0.07111, 0.5122, 0.06602, 0.4755, 0.1273, 0.4676, 0.124, 0.4733, 0.1134, 0.479, 0.1157, 0.7313, 0.8393, 0.7262, 0.8427, 0.7205, 0.845, 0.7145, 0.8462, 0.7084, 0.8462, 0.7024, 0.845, 0.6967, 0.8427, 0.6916, 0.8393, 0.6873, 0.835, 0.6839, 0.8299, 0.6816, 0.8242, 0.6804, 0.8182, 0.6804, 0.8121, 0.6816, 0.8061, 0.6839, 0.8004, 0.6873, 0.7953, 0.6916, 0.791, 0.6967, 0.7876, 0.7024, 0.7852, 0.7084, 0.784, 0.7145, 0.784, 0.7205, 0.7852, 0.7262, 0.7876, 0.7313, 0.791, 0.7356, 0.7953, 0.739, 0.8004, 0.7414, 0.8061, 0.7426, 0.8121, 0.7426, 0.8182, 0.7414, 0.8242, 0.739, 0.8299, 0.7356, 0.835, 0.7424, 0.756, 0.7371, 0.756, 0.7371, 0.6965, 0.7424, 0.6965, 0.7755, 0.7558, 0.7707, 0.7558, 0.7707, 0.6963, 0.7755, 0.6963, 0.7483, 0.756, 0.7424, 0.756, 0.7424, 0.6965, 0.7483, 0.6965, 0.645, 0.7568, 0.6403, 0.7568, 0.6403, 0.6973, 0.645, 0.6973, 0.7543, 0.756, 0.7483, 0.756, 0.7483, 0.6965, 0.7543, 0.6965, 0.6503, 0.7568, 0.645, 0.7568, 0.645, 0.6973, 0.6503, 0.6973, 0.7604, 0.756, 0.7543, 0.756, 0.7543, 0.6965, 0.7604, 0.6965, 0.6562, 0.7568, 0.6503, 0.7568, 0.6503, 0.6973, 0.6562, 0.6973, 0.7663, 0.756, 0.7604, 0.756, 0.7604, 0.6965, 0.7663, 0.6965, 0.6623, 0.7568, 0.6562, 0.7568, 0.6562, 0.6973, 0.6623, 0.6973, 0.7718, 0.756, 0.7663, 0.756, 0.7663, 0.6965, 0.7718, 0.6965, 0.6684, 0.7568, 0.6623, 0.7568, 0.6623, 0.6973, 0.6684, 0.6973, 0.7766, 0.756, 0.7718, 0.756, 0.7718, 0.6965, 0.7766, 0.6965, 0.7015, 0.7564, 0.6957, 0.7564, 0.6957, 0.697, 0.7015, 0.697, 0.6743, 0.7568, 0.6684, 0.7568, 0.6684, 0.6973, 0.6743, 0.6973, 0.736, 0.7558, 0.7313, 0.7558, 0.7313, 0.6963, 0.736, 0.6963, 0.7076, 0.7564, 0.7015, 0.7564, 0.7015, 0.697, 0.7076, 0.697, 0.6797, 0.7568, 0.6743, 0.7568, 0.6743, 0.6973, 0.6797, 0.6973, 0.7413, 0.7558, 0.736, 0.7558, 0.736, 0.6963, 0.7413, 0.6963, 0.7137, 0.7564, 0.7076, 0.7564, 0.7076, 0.697, 0.7137, 0.697, 0.6845, 0.7568, 0.6797, 0.7568, 0.6797, 0.6973, 0.6845, 0.6973, 0.7472, 0.7558, 0.7413, 0.7558, 0.7413, 0.6963, 0.7472, 0.6963, 0.7196, 0.7564, 0.7137, 0.7564, 0.7137, 0.697, 0.7196, 0.697, 0.6903, 0.7564, 0.6857, 0.7564, 0.6857, 0.697, 0.6903, 0.697, 0.7532, 0.7558, 0.7472, 0.7558, 0.7472, 0.6963, 0.7532, 0.6963, 0.7251, 0.7564, 0.7196, 0.7564, 0.7196, 0.697, 0.7251, 0.697, 0.6957, 0.7564, 0.6903, 0.7564, 0.6903, 0.697, 0.6957, 0.697, 0.7594, 0.7558, 0.7532, 0.7558, 0.7532, 0.6963, 0.7594, 0.6963, 0.7299, 0.7564, 0.7251, 0.7564, 0.7251, 0.697, 0.7299, 0.697, 0.7652, 0.7558, 0.7594, 0.7558, 0.7594, 0.6963, 0.7652, 0.6963, 0.7371, 0.756, 0.7324, 0.756, 0.7324, 0.6965, 0.7371, 0.6965])
me_cylinder_007.materials.append(mat_rim_2)
me_cylinder_007.use_remesh_preserve_volume = False
me_cylinder_007.use_remesh_preserve_attributes = False
me_cylinder_007.use_mirror_vertex_groups = False
me_cylinder_007.update()

# ---- objects
ob_rim_2 = bpy.data.objects.new('RIM-2', me_cylinder_003)
ob_rim_2b = bpy.data.objects.new('RIM-2B', me_cylinder_007)

# ---- transforms, parenting, visibility, modifiers, constraints
ob_rim_2.location = (3.008e-10, 1.034e-10, 0.0)
ob_rim_2.rotation_euler = (0.0, 3.142, 0.7854)
ob_rim_2.scale = (0.2018, 0.2018, 0.2018)
ob_rim_2.lineart.crease_threshold = 0.0
ob_rim_2b.location = (4.211e-09, 1.754e-09, -3.891)
ob_rim_2b.rotation_euler = (-1.344e-07, -3.142, 0.7854)
ob_rim_2b.scale = (0.2513, 0.2513, 0.2513)
ob_rim_2b.lineart.crease_threshold = 0.0

# ---- collection membership
col_collection.objects.link(ob_rim_2)
col_collection.objects.link(ob_rim_2b)

# ---- scene / render settings (as saved in the file)
scene.frame_start = 1; scene.frame_end = 250; scene.frame_set(1)
scene.render.engine = 'BLENDER_EEVEE_NEXT'
scene.cycles.use_denoising = False
scene.cycles.samples = 128
scene.cycles.sampling_pattern = 'TABULATED_SOBOL'
scene.cycles.use_adaptive_sampling = False
scene.cycles.use_light_tree = False
scene.view_settings.view_transform = 'Filmic'
bpy.context.view_layer.update()

# ---- added for rendering (the .blend has no active camera and no usable light): camera, sun
cam_auto = bpy.data.cameras.new('AutoCamera')
cam_auto.lens = 50.0
cam_auto.sensor_width = 36.0
cam_auto.clip_end = 1000.0
ob_auto_camera = bpy.data.objects.new('AutoCamera', cam_auto)
scene.collection.objects.link(ob_auto_camera)
ob_auto_camera.location = (8.02568, -9.63082, 4.90422)
ob_auto_camera.rotation_euler = (1.09748, -7.21219e-08, 0.694738)
scene.camera = ob_auto_camera
light_auto_sun = bpy.data.lights.new('AutoSun', 'SUN')
light_auto_sun.energy = 3.0
light_auto_sun.angle = 0.0523599
ob_auto_sun = bpy.data.objects.new('AutoSun', light_auto_sun)
scene.collection.objects.link(ob_auto_sun)
ob_auto_sun.rotation_euler = (0.872665, 0.174533, 0.523599)
bpy.context.view_layer.update()
